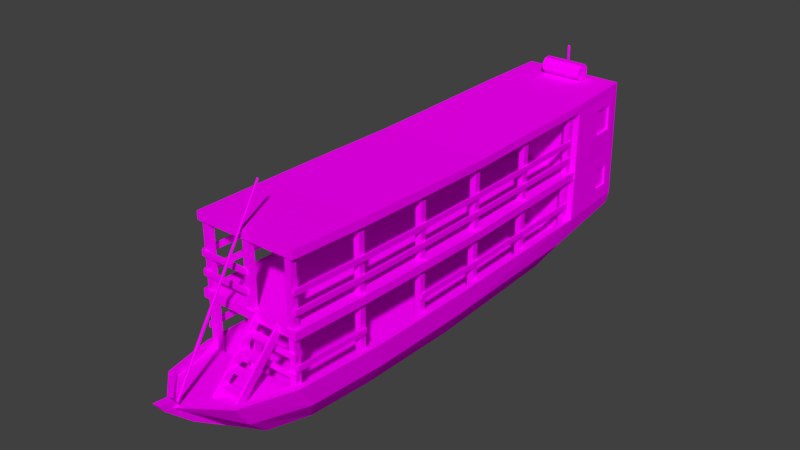 # Source: BarcoMigrantes.blend  (saved by Blender 2.79.0; exported with 4.5.12 LTS)
import bpy
from mathutils import Matrix  # noqa: F401  (used for matrix-valued properties, if any)

bpy.ops.wm.read_factory_settings(use_empty=True)
scene = bpy.context.scene
scene.name = 'Scene'

# ---- collections
col_collection_1 = bpy.data.collections.new('Collection 1'); scene.collection.children.link(col_collection_1)
col_collection_2 = bpy.data.collections.new('Collection 2'); scene.collection.children.link(col_collection_2)
col_collection_2.hide_render = True
col_collection_2.hide_viewport = True

# ---- images (referenced by path relative to the original .blend; pixels are not part of the script)
import os
ASSET_DIR = os.environ.get("B2B_ASSET_DIR", "")  # directory of the original .blend (textures are referenced by path, not embedded)
HERE = os.path.dirname(os.path.abspath(__file__))  # packed textures are extracted next to this script under _unpacked/

def load_image(name, relpath, width, height, colorspace="sRGB"):
    """Load a texture the original file referenced (path relative to the .blend, or extracted next to this script)."""
    p = next((c for c in (os.path.join(HERE, relpath), os.path.join(ASSET_DIR, relpath)) if relpath and os.path.exists(c)), "")
    if p:
        img = bpy.data.images.load(p, check_existing=True)
        img.name = name
    else:  # same state as the original file: an image datablock whose file is absent (Cycles renders it pink)
        img = bpy.data.images.new(name, width, height)
        img.source = "FILE"
        img.filepath = "//" + (relpath or name)
    img.colorspace_settings.name = colorspace
    return img
img_barcomigrantes_barcomigrantes_albedotransparency_png = load_image('BarcoMigrantes_BarcoMigrantes_AlbedoTransparency.png', 'Texturas/BarcoMigrantes.png', 1024, 1024, 'sRGB')

# ---- materials (node trees are filled in below, after node groups)
mat_barcomigrantes = bpy.data.materials.new('BarcoMigrantes')
mat_barcomigrantes.alpha_threshold = 0.0
mat_barcomigrantes.roughness = 0.5

# ---- material node trees
mat_barcomigrantes.use_nodes = True; mat_barcomigrantes.node_tree.nodes.clear()
_N = mat_barcomigrantes.node_tree.nodes; _L = mat_barcomigrantes.node_tree.links
n0 = _N.new('ShaderNodeOutputMaterial'); n0.name = 'Material Output'; n0.location = (300, 300)
n1 = _N.new('ShaderNodeBsdfDiffuse'); n1.name = 'Diffuse BSDF'; n1.location = (10, 300)
n2 = _N.new('ShaderNodeMapping'); n2.name = 'Mapping'; n2.location = (-490, 384)
n3 = _N.new('ShaderNodeTexCoord'); n3.name = 'Texture Coordinate'; n3.location = (-690, 367)
n4 = _N.new('ShaderNodeTexImage'); n4.name = 'Image Texture'; n4.location = (-190, 355)
n4.width = 140
n4.image = img_barcomigrantes_barcomigrantes_albedotransparency_png
_L.new(n1.outputs[0], n0.inputs[0])
_L.new(n4.outputs[0], n1.inputs[0])
_L.new(n2.outputs[0], n4.inputs[0])
_L.new(n3.outputs[2], n2.inputs[0])
n0.is_active_output = True

# ---- world
world_world = bpy.data.worlds.new('World'); scene.world = world_world
world_world.color = (0.05088, 0.05088, 0.05088)
world_world.use_sun_shadow = False
world_world.sun_shadow_jitter_overblur = 0.0
world_world.cycles.sampling_method = 'MANUAL'

# ---- meshes
me_plane = bpy.data.meshes.new('Plane')
me_plane.from_pydata([(0.7193, -3.451, 0.617), (0.07066, -3.874, 0.6493), (0.8875, -2.419, 0.545), (0.9492, -0.6924, 0.4817), (0.9368, 3.348, 0.4817), (0.9368, 4.7, 0.4974), (0.4983, -2.691, -0.2823), (0.6814, 5.918, 0.08488), (0.07066, -3.092, -0.1599), (0.6814, -1.929, -0.3503), (0.7431, -0.6924, -0.3883), (0.7307, 4.048, -0.3394), (1.016, 5.582, 0.792), (1.005, 5.904, 0.7994), (0.07066, -3.986, 0.6574), (0.6237, -3.391, 0.6127), (1.0, -2.446, 0.5469), (1.062, -0.6924, 0.4817), (1.049, 3.348, 0.4817), (0.7785, -2.41, 0.1705), (0.8133, -0.6928, 0.1006), (0.8041, 3.347, 0.1071), (0.7942, 4.7, 0.1759), (0.9817, 4.392, 0.07522), (1.02, -0.6924, 0.04666), (0.6633, -3.142, 0.1673), (0.07066, -3.539, 0.2487), (0.9586, 6.115, 0.3078), (0.9586, -2.187, 0.09834), (0.07066, -3.955, 0.7667), (1.055, 1.328, 0.4562), (0.7369, 1.328, -0.4373), (0.943, 1.328, 0.4562), (0.8297, 1.327, 0.04668), (1.014, 1.328, 0.02528), (0.7723, -2.414, 0.1161), (0.7723, -2.3, 0.1161), (0.8862, -2.414, 0.2832), (0.8862, -2.3, 0.2832), (0.8098, -1.057, 0.09116), (0.8098, -0.943, 0.09116), (0.9237, -1.057, 0.2657), (0.9237, -0.943, 0.2657), (0.8258, 0.3496, 0.05747), (0.8258, 0.4636, 0.05747), (0.9398, 0.3496, 0.199), (0.9398, 0.4636, 0.199), (0.8285, 1.752, 0.03742), (0.8285, 1.866, 0.03742), (0.9425, 1.752, 0.2073), (0.9425, 1.866, 0.2073), (0.9418, -2.43, 1.337), (0.9562, -2.443, 1.487), (0.9865, -1.052, 1.302), (1.006, 0.3869, 1.279), (1.009, 1.826, 1.256), (1.0, 3.265, 1.279), (0.9971, 4.779, 1.302), (1.001, -1.052, 1.453), (1.021, 0.3867, 1.43), (1.033, 1.826, 1.407), (1.015, 3.265, 1.43), (1.012, 4.779, 1.453), (0.05903, -2.414, 0.1397), (0.05903, -2.3, 0.1397), (0.9136, -2.415, 0.7961), (0.937, -0.9682, 0.7521), (0.9137, -2.409, 0.8965), (0.9371, -0.9619, 0.8525), (0.9467, -2.417, 0.7961), (0.97, -0.97, 0.7521), (0.9468, -2.41, 0.8965), (0.9701, -0.9637, 0.8525), (0.07066, -4.136, 0.679), (0.07066, -3.674, 0.2487), (0.94, 0.3629, 0.7281), (0.9401, 0.3629, 0.8285), (0.973, 0.3611, 0.728), (0.9731, 0.3611, 0.8285), (0.9421, 1.814, 0.7233), (0.9422, 1.814, 0.8238), (0.9751, 1.812, 0.7233), (0.9752, 1.812, 0.8237), (0.9384, 3.199, 0.7326), (0.9385, 3.2, 0.8331), (0.9714, 3.198, 0.7325), (0.9715, 3.198, 0.833), (0.937, 4.634, 0.7419), (0.9371, 4.634, 0.8423), (0.9701, 4.632, 0.7418), (0.9702, 4.632, 0.8423), (0.7723, -2.414, 2.711), (0.7723, -2.3, 2.711), (0.8862, -2.414, 2.711), (0.8862, -2.3, 2.711), (0.8098, -1.057, 2.677), (0.8098, -0.943, 2.677), (0.9237, -1.057, 2.677), (0.9237, -0.943, 2.677), (0.8258, 0.3496, 2.654), (0.9136, -2.415, 1.723), (0.8258, 0.4636, 2.654), (0.9398, 0.3496, 2.654), (0.9398, 0.4636, 2.654), (0.8285, 1.752, 2.631), (0.8285, 1.866, 2.631), (0.9425, 1.752, 2.631), (0.9425, 1.866, 2.631), (0.8277, 4.689, 0.1847), (0.8277, 4.575, 0.1847), (0.9417, 4.689, 0.1847), (0.9417, 4.575, 0.1847), (0.825, 3.269, 0.07777), (0.825, 3.155, 0.07777), (0.939, 3.269, 0.2193), (0.939, 3.155, 0.2193), (1.012, 4.781, 2.745), (1.015, 3.265, 2.722), (1.033, 1.826, 2.699), (1.021, 0.3867, 2.722), (1.001, -1.052, 2.745), (0.9971, 4.781, 2.594), (1.0, 3.265, 2.571), (1.009, 1.826, 2.548), (1.006, 0.3869, 2.571), (0.9865, -1.052, 2.594), (0.9577, 6.156, 2.779), (0.9562, -2.443, 2.779), (0.9418, -2.43, 2.628), (0.05903, -2.414, 2.711), (0.05903, -2.3, 2.711), (0.9136, -2.415, 2.052), (0.937, -0.9682, 2.008), (0.9137, -2.409, 2.152), (0.9371, -0.9619, 2.108), (0.9467, -2.417, 2.052), (0.97, -0.97, 2.008), (0.9468, -2.41, 2.152), (0.9701, -0.9637, 2.108), (0.94, 0.3629, 1.984), (0.9401, 0.3629, 2.084), (0.973, 0.3611, 1.984), (0.9731, 0.3611, 2.084), (0.9421, 1.814, 1.979), (0.9422, 1.814, 2.08), (0.9751, 1.812, 1.979), (0.9752, 1.812, 2.08), (0.9384, 3.199, 1.988), (0.9385, 3.2, 2.089), (0.9714, 3.198, 1.988), (0.9715, 3.198, 2.089), (0.937, 4.634, 1.998), (0.9371, 4.634, 2.098), (0.9701, 4.632, 1.998), (0.9702, 4.632, 2.098), (0.937, -0.9682, 1.679), (0.9137, -2.409, 1.823), (0.9371, -0.9619, 1.779), (0.9467, -2.417, 1.723), (0.97, -0.97, 1.679), (0.9468, -2.41, 1.823), (0.9701, -0.9637, 1.779), (0.94, 0.3629, 1.655), (0.9401, 0.3629, 1.755), (0.973, 0.3611, 1.655), (0.9731, 0.3611, 1.755), (0.9421, 1.814, 1.65), (0.9422, 1.814, 1.751), (0.9751, 1.812, 1.65), (0.9752, 1.812, 1.751), (0.9384, 3.199, 1.659), (0.9385, 3.2, 1.76), (0.9714, 3.198, 1.659), (0.9715, 3.198, 1.76), (0.937, 4.634, 1.669), (0.9371, 4.634, 1.769), (0.9701, 4.632, 1.669), (0.9702, 4.632, 1.769), (0.9237, -2.447, 0.6584), (0.9237, -2.447, 0.9873), (0.9174, -2.447, 1.088), (0.9255, -2.414, 0.9873), (0.9193, -2.414, 1.088), (0.9174, -2.447, 0.7588), (0.9255, -2.414, 0.6584), (0.9193, -2.414, 0.7588), (0.07066, -4.217, 0.7964), (0.02689, -3.886, 0.6322), (0.02689, -3.867, 0.618), (0.01543, -2.103, 3.458), (0.01543, -2.088, 3.449), (0.5845, -2.443, 1.507), (0.6287, -2.443, 1.507), (0.5845, -2.443, 1.299), (0.6287, -2.443, 1.299), (0.5933, -2.663, 1.27), (0.5933, -2.663, 1.224), (0.5933, -2.525, 1.27), (0.5933, -2.525, 1.224), (0.5933, -2.853, 1.072), (0.5933, -2.853, 1.026), (0.5933, -2.715, 1.072), (0.5933, -2.715, 1.026), (0.5933, -3.044, 0.8717), (0.5933, -3.044, 0.8256), (0.5933, -2.906, 0.8717), (0.5933, -2.906, 0.8256), (0.5933, -3.237, 0.6709), (0.5933, -3.237, 0.6248), (0.5933, -3.099, 0.6709), (0.5933, -3.099, 0.6248), (0.6237, -3.383, 0.537), (0.8875, -2.41, 0.4694), (0.1174, -3.794, 0.5685), (0.5845, -3.39, 0.5199), (0.6287, -3.39, 0.5199), (0.5845, -3.207, 0.505), (0.6287, -3.207, 0.505), (1.012, 4.779, 1.302), (0.9562, -2.443, 1.337), (1.001, -1.052, 1.302), (1.021, 0.3867, 1.279), (1.024, 1.826, 1.256), (1.015, 3.265, 1.279), (0.9865, -1.052, 1.385), (1.006, 0.3869, 1.362), (1.009, 1.826, 1.339), (1.0, 3.265, 1.362), (0.9971, 4.779, 1.385), (0.9418, -2.43, 1.42), (0.9562, -2.443, 2.629), (1.001, -1.052, 2.594), (1.021, 0.3867, 2.571), (1.024, 1.826, 2.548), (1.015, 3.265, 2.571), (0.9865, -1.052, 2.677), (1.006, 0.3869, 2.654), (1.009, 1.826, 2.631), (1.0, 3.265, 2.654), (0.9971, 4.781, 2.677), (0.9418, -2.43, 2.711), (0.825, 3.269, 2.654), (0.9895, 5.894, 1.938), (1.005, 5.458, 1.927), (0.9964, 5.471, 2.406), (1.032, 4.736, 1.448), (0.9789, 5.897, 2.416), (1.012, 4.781, 2.594), (0.9577, 6.156, 2.629), (1.008, 5.589, 1.192), (0.9965, 5.906, 1.199), (0.9541, 5.469, 2.405), (0.9367, 5.896, 2.415), (0.9625, 5.456, 1.926), (0.9472, 5.892, 1.937), (1.049, 4.7, 0.4974), (1.0, 6.148, 0.5306), (0.939, 3.155, 2.654), (0.9808, 6.151, 1.482), (0.9811, 5.581, 0.7913), (0.9704, 5.903, 0.7987), (0.9732, 5.588, 1.191), (0.9614, 5.905, 1.198), (0.3947, 5.978, 2.879), (0.3947, 5.895, 2.791), (0.3947, 5.774, 2.787), (0.3947, 5.685, 2.87), (0.3947, 5.681, 2.991), (0.3947, 5.764, 3.079), (0.3947, 5.885, 3.083), (0.3947, 5.974, 3.001), (-0.7193, -3.422, 0.617), (0.0, -3.898, 0.6405), (-0.07066, -3.874, 0.6493), (-0.8875, -2.419, 0.545), (-0.9492, -0.6924, 0.4817), (-0.9368, 3.348, 0.4817), (-0.9368, 4.7, 0.4974), (-0.4983, -2.691, -0.2823), (-0.6814, 5.918, 0.08488), (-0.07066, -3.092, -0.1599), (-0.6814, -1.929, -0.3503), (-0.7431, -0.6924, -0.3883), (-0.7307, 4.048, -0.3394), (-1.016, 5.582, 0.792), (-1.005, 5.904, 0.7994), (-0.07066, -3.986, 0.6574), (-0.6237, -3.363, 0.6127), (-1.0, -2.446, 0.5469), (-1.062, -0.6924, 0.4817), (-1.049, 3.348, 0.4817), (-0.7785, -2.41, 0.1705), (-0.8133, -0.6928, 0.1006), (-0.8041, 3.347, 0.1071), (-0.7942, 4.7, 0.1759), (-1.008, 4.335, 0.07522), (-1.02, -0.6924, 0.04666), (-0.6633, -3.142, 0.1673), (-0.07066, -3.539, 0.2487), (-0.9586, 6.115, 0.3078), (-0.9586, -2.187, 0.09834), (-0.07066, -3.955, 0.7667), (-1.055, 1.328, 0.4562), (-0.7369, 1.328, -0.4373), (-0.943, 1.328, 0.4562), (-0.8297, 1.327, 0.04668), (-1.014, 1.328, 0.02528), (-0.7723, -2.414, 0.1382), (-0.7723, -2.3, 0.1382), (-0.8862, -2.414, 0.2832), (-0.8862, -2.3, 0.2832), (-0.8098, -1.057, 0.07345), (-0.8098, -0.943, 0.07345), (-0.9237, -1.057, 0.2657), (-0.9237, -0.943, 0.2657), (-0.8258, 0.3496, 0.05747), (-0.8258, 0.4636, 0.05747), (-0.9398, 0.3496, 0.199), (-0.9398, 0.4636, 0.199), (-0.8285, 1.752, 0.02774), (-0.8285, 1.866, 0.02774), (-0.9425, 1.752, 0.2073), (-0.9425, 1.866, 0.2073), (-0.8205, 3.155, 0.07777), (-0.8205, 3.269, 0.07777), (-0.9344, 3.155, 0.2193), (-0.9344, 3.269, 0.2193), (-0.8178, 4.575, 0.1847), (-0.8178, 4.689, 0.1847), (-0.9317, 4.575, 0.1847), (-0.9317, 4.689, 0.1847), (-0.9418, -2.43, 1.337), (-0.9562, -2.443, 1.487), (-0.9865, -1.052, 1.302), (-1.006, 0.3869, 1.279), (-1.009, 1.826, 1.256), (-1.0, 3.265, 1.279), (-0.9971, 4.779, 1.302), (-1.001, -1.052, 1.453), (-1.021, 0.3867, 1.43), (-1.021, 1.826, 1.407), (-1.015, 3.265, 1.43), (-1.012, 4.779, 1.453), (-0.05903, -2.414, 0.1397), (-0.05903, -2.3, 0.1397), (-0.9136, -2.415, 0.7961), (-0.937, -0.9682, 0.7521), (-0.9137, -2.409, 0.8965), (-0.9371, -0.9619, 0.8525), (-0.9467, -2.417, 0.7961), (-0.97, -0.97, 0.7521), (-0.9468, -2.41, 0.8965), (-0.9701, -0.9637, 0.8525), (-0.07066, -4.136, 0.679), (-0.07066, -3.674, 0.2487), (-0.94, 0.3629, 0.7281), (-0.9401, 0.3629, 0.8285), (-0.973, 0.3611, 0.728), (-0.9731, 0.3611, 0.8285), (-0.9421, 1.814, 0.7233), (-0.9422, 1.814, 0.8238), (-0.9751, 1.812, 0.7233), (-0.9752, 1.812, 0.8237), (-0.9384, 3.199, 0.7326), (-0.9385, 3.2, 0.8331), (-0.9714, 3.198, 0.7325), (-0.9715, 3.198, 0.833), (-0.937, 4.634, 0.7419), (-0.9371, 4.634, 0.8423), (-0.9701, 4.632, 0.7418), (-0.9702, 4.632, 0.8423), (-0.7723, -2.414, 2.711), (-0.7723, -2.3, 2.711), (-0.8862, -2.414, 2.711), (-0.8862, -2.3, 2.711), (-0.8098, -1.057, 2.677), (-0.8098, -0.943, 2.677), (-0.9237, -1.057, 2.677), (-0.9237, -0.943, 2.677), (-0.8258, 0.3496, 2.654), (-0.9136, -2.415, 1.723), (-0.8258, 0.4636, 2.654), (-0.9398, 0.3496, 2.654), (-0.9398, 0.4636, 2.654), (-0.8285, 1.752, 2.631), (-0.8285, 1.866, 2.631), (-0.9425, 1.752, 2.631), (-0.9425, 1.866, 2.631), (-0.8205, 3.155, 2.654), (-0.8205, 3.269, 2.654), (-0.9344, 3.155, 2.654), (-0.9344, 3.269, 2.654), (-0.8178, 4.575, 2.677), (-0.8178, 4.689, 2.677), (-0.9317, 4.575, 2.677), (-0.9317, 4.689, 2.677), (-1.012, 4.781, 2.745), (-1.015, 3.265, 2.722), (-1.022, 1.826, 2.699), (-1.021, 0.3867, 2.722), (-1.001, -1.052, 2.745), (-0.9971, 4.781, 2.594), (-1.0, 3.265, 2.571), (-1.009, 1.826, 2.548), (-1.006, 0.3869, 2.571), (-0.9865, -1.052, 2.594), (-0.9577, 6.156, 2.779), (-0.9562, -2.443, 2.779), (-0.9418, -2.43, 2.628), (-0.05903, -2.414, 2.711), (-0.05903, -2.3, 2.711), (-0.9136, -2.415, 2.052), (-0.937, -0.9682, 2.008), (-0.9137, -2.409, 2.152), (-0.9371, -0.9619, 2.108), (-0.9467, -2.417, 2.052), (-0.97, -0.97, 2.008), (-0.9468, -2.41, 2.152), (-0.9701, -0.9637, 2.108), (-0.94, 0.3629, 1.984), (-0.9401, 0.3629, 2.084), (-0.973, 0.3611, 1.984), (-0.9731, 0.3611, 2.084), (-0.9421, 1.814, 1.979), (-0.9422, 1.814, 2.08), (-0.9751, 1.812, 1.979), (-0.9752, 1.812, 2.08), (-0.9384, 3.199, 1.988), (-0.9385, 3.2, 2.089), (-0.9714, 3.198, 1.988), (-0.9715, 3.198, 2.089), (-0.937, 4.634, 1.998), (-0.9371, 4.634, 2.098), (-0.9701, 4.632, 1.998), (-0.9702, 4.632, 2.098), (-0.937, -0.9682, 1.679), (-0.9137, -2.409, 1.823), (-0.9371, -0.9619, 1.779), (-0.9467, -2.417, 1.723), (-0.97, -0.97, 1.679), (-0.9468, -2.41, 1.823), (-0.9701, -0.9637, 1.779), (-0.94, 0.3629, 1.655), (-0.9401, 0.3629, 1.755), (-0.973, 0.3611, 1.655), (-0.9731, 0.3611, 1.755), (-0.9421, 1.814, 1.65), (-0.9422, 1.814, 1.751), (-0.9751, 1.812, 1.65), (-0.9752, 1.812, 1.751), (-0.9384, 3.199, 1.659), (-0.9385, 3.2, 1.76), (-0.9714, 3.198, 1.659), (-0.9715, 3.198, 1.76), (-0.937, 4.634, 1.669), (-0.9371, 4.634, 1.769), (-0.9701, 4.632, 1.669), (-0.9702, 4.632, 1.769), (-0.9237, -2.447, 1.726), (-0.9237, -2.447, 2.055), (0.0, -2.445, 2.056), (-0.9174, -2.447, 2.156), (0.0, -2.445, 2.157), (-0.9255, -2.414, 2.055), (0.0, -2.412, 2.056), (-0.9193, -2.414, 2.156), (0.0, -2.412, 2.157), (0.0, -2.445, 1.727), (-0.9174, -2.447, 1.827), (0.0, -2.445, 1.828), (-0.9255, -2.414, 1.726), (0.0, -2.412, 1.727), (-0.9193, -2.414, 1.827), (0.0, -2.412, 1.828), (0.0, -2.445, 0.9882), (0.0, -2.445, 1.089), (0.0, -2.412, 0.9882), (0.0, -2.412, 1.089), (0.0, -2.445, 0.6592), (0.0, -2.445, 0.7596), (0.0, -2.412, 0.6592), (0.0, -2.412, 0.7596), (-0.07066, -4.217, 0.7964), (0.0, -3.855, 0.6091), (-0.02689, -3.886, 0.6322), (-0.02689, -3.867, 0.618), (0.0, -2.112, 3.464), (0.0, -2.079, 3.443), (-0.01543, -2.103, 3.458), (-0.01543, -2.088, 3.449), (0.1992, -2.443, 1.507), (0.155, -2.443, 1.507), (0.1992, -2.443, 1.299), (0.155, -2.443, 1.299), (0.1904, -2.663, 1.27), (0.1904, -2.663, 1.224), (0.1904, -2.525, 1.27), (0.1904, -2.525, 1.224), (0.1904, -2.853, 1.072), (0.1904, -2.853, 1.026), (0.1904, -2.715, 1.072), (0.1904, -2.715, 1.026), (0.1904, -3.044, 0.8717), (0.1904, -3.044, 0.8256), (0.1904, -2.906, 0.8717), (0.1904, -2.906, 0.8256), (0.1904, -3.237, 0.6709), (0.1904, -3.237, 0.6248), (0.1904, -3.099, 0.6709), (0.1904, -3.099, 0.6248), (-0.6237, -3.354, 0.537), (-0.8875, -2.41, 0.4694), (-0.1174, -3.794, 0.5685), (0.1992, -3.39, 0.5199), (0.155, -3.39, 0.5199), (0.1992, -3.207, 0.505), (0.155, -3.207, 0.505), (-1.012, 4.779, 1.302), (-0.9562, -2.443, 1.337), (-1.001, -1.052, 1.302), (-1.021, 0.3867, 1.279), (-1.024, 1.826, 1.256), (-1.015, 3.265, 1.279), (-0.9865, -1.052, 1.385), (-1.006, 0.3869, 1.362), (-1.009, 1.826, 1.339), (-1.0, 3.265, 1.362), (-0.9971, 4.779, 1.385), (-0.9418, -2.43, 1.42), (-0.9562, -2.443, 2.629), (-1.001, -1.052, 2.594), (-1.021, 0.3867, 2.571), (-1.024, 1.826, 2.548), (-1.015, 3.265, 2.571), (-0.9865, -1.052, 2.677), (-1.006, 0.3869, 2.654), (-1.009, 1.826, 2.631), (-1.0, 3.265, 2.654), (-0.9971, 4.781, 2.677), (-0.9418, -2.43, 2.711), (0.825, 3.155, 2.654), (-0.9895, 5.894, 1.938), (-1.005, 5.458, 1.927), (-0.9964, 5.471, 2.406), (-1.032, 4.736, 1.448), (-0.9789, 5.897, 2.416), (-1.012, 4.781, 2.594), (-0.9577, 6.156, 2.629), (-1.008, 5.589, 1.192), (-0.9965, 5.906, 1.199), (-0.9541, 5.469, 2.405), (-0.9367, 5.896, 2.415), (-0.9625, 5.456, 1.926), (-0.9472, 5.892, 1.937), (-1.049, 4.7, 0.4974), (-1.0, 6.148, 0.5306), (0.939, 3.269, 2.654), (-0.9808, 6.151, 1.482), (-0.9811, 5.581, 0.7913), (-0.9704, 5.903, 0.7987), (-0.9732, 5.588, 1.191), (-0.9614, 5.905, 1.198), (-0.3947, 5.978, 2.879), (-0.3947, 5.895, 2.791), (-0.3947, 5.774, 2.787), (-0.3947, 5.685, 2.87), (-0.3947, 5.681, 2.991), (-0.3947, 5.764, 3.079), (-0.3947, 5.885, 3.083), (-0.3947, 5.974, 3.001), (-0.108, 6.124, 2.796), (-0.1222, 6.111, 2.796), (-0.1228, 6.092, 2.796), (-0.1096, 6.078, 2.796), (-0.09017, 6.077, 2.796), (-0.07601, 6.09, 2.796), (-0.07538, 6.11, 2.796), (-0.08864, 6.124, 2.796), (-0.108, 6.124, 3.28), (-0.1222, 6.111, 3.28), (-0.1228, 6.092, 3.28), (-0.1096, 6.078, 3.28), (-0.09017, 6.077, 3.28), (-0.07601, 6.09, 3.28), (-0.07538, 6.11, 3.28), (-0.08864, 6.124, 3.28), (-0.107, 6.122, 3.271), (-0.1196, 6.11, 3.271), (-0.1202, 6.093, 3.271), (-0.1084, 6.08, 3.271), (-0.09117, 6.08, 3.271), (-0.0786, 6.091, 3.271), (-0.07803, 6.109, 3.271), (-0.08981, 6.121, 3.271), (0.9417, 4.575, 2.677), (0.9417, 4.689, 2.677), (0.8277, 4.575, 2.677), (0.8277, 4.689, 2.677)], [], [(299, 27, 7, 279), (1, 15, 211, 213), (32, 4, 21, 33), (3, 20, 19, 212), (273, 301, 29, 1), (34, 31, 11, 23), (26, 8, 6, 25), (23, 255, 18, 30, 34), (23, 11, 7, 27), (20, 292, 291, 19), (25, 6, 9, 28), (26, 14, 73, 74), (28, 9, 10, 24), (4, 5, 22, 21), (52, 332, 518, 219), (555, 256, 27, 299), (15, 1, 14, 0), (113, 115, 257, 540), (33, 305, 292, 20), (2, 15, 0, 16), (3, 2, 16, 17), (32, 3, 17, 30), (5, 4, 18, 255), (16, 28, 24, 17), (0, 25, 28, 16), (21, 293, 305, 33), (255, 23, 27, 256), (14, 26, 25, 0), (17, 24, 34, 30), (4, 32, 30, 18), (22, 294, 293, 21), (24, 10, 31, 34), (3, 32, 33, 20), (36, 92, 94, 38), (38, 94, 93, 37), (37, 93, 91, 35), (40, 96, 98, 42), (42, 98, 97, 41), (41, 97, 95, 39), (43, 99, 101, 44), (44, 101, 103, 46), (46, 103, 102, 45), (45, 102, 99, 43), (47, 104, 105, 48), (48, 105, 107, 50), (50, 107, 106, 49), (49, 106, 104, 47), (114, 112, 241, 556), (115, 114, 556, 257), (544, 245, 121, 239, 538, 401), (56, 55, 226, 227), (332, 52, 58, 338), (219, 220, 58, 52), (220, 221, 59, 58), (221, 222, 60, 59), (222, 223, 61, 60), (223, 218, 62, 61), (338, 58, 59, 339), (339, 59, 60, 340), (340, 60, 61, 341), (341, 61, 62, 342), (526, 527, 228, 227), (55, 54, 225, 226), (54, 53, 224, 225), (53, 51, 229, 224), (64, 130, 129, 63), (64, 344, 410, 130), (39, 95, 96, 40), (66, 65, 67, 68), (70, 72, 71, 69), (68, 67, 71, 72), (67, 65, 69, 71), (65, 66, 70, 69), (66, 68, 72, 70), (8, 26, 74), (73, 14, 29, 186), (14, 1, 29), (75, 77, 78, 76), (81, 79, 83, 85), (77, 75, 79, 81), (78, 77, 81, 82), (75, 76, 80, 79), (76, 78, 82, 80), (84, 86, 90, 88), (82, 81, 85, 86), (80, 82, 86, 84), (79, 80, 84, 83), (83, 84, 88, 87), (85, 83, 87, 89), (86, 85, 89, 90), (110, 108, 597, 595), (398, 118, 117, 397), (155, 100, 156, 157), (123, 124, 236, 237), (510, 512, 213, 211), (124, 125, 235, 236), (125, 128, 240, 235), (233, 234, 117, 118), (231, 232, 119, 120), (547, 406, 126, 248), (127, 407, 529, 230), (247, 248, 126, 116), (396, 116, 126, 406), (397, 117, 116, 396), (122, 123, 237, 238), (536, 537, 238, 237), (234, 247, 116, 117), (232, 233, 118, 119), (230, 231, 120, 127), (132, 131, 133, 134), (136, 138, 137, 135), (134, 133, 137, 138), (133, 131, 135, 137), (131, 132, 136, 135), (159, 155, 162, 164), (161, 159, 164, 165), (145, 143, 147, 149), (141, 139, 143, 145), (142, 141, 145, 146), (139, 140, 144, 143), (140, 142, 146, 144), (148, 150, 154, 152), (146, 145, 149, 150), (144, 146, 150, 148), (143, 144, 148, 147), (147, 148, 152, 151), (149, 147, 151, 153), (150, 149, 153, 154), (159, 161, 160, 158), (157, 156, 160, 161), (100, 155, 159, 158), (168, 166, 170, 172), (164, 162, 166, 168), (165, 164, 168, 169), (162, 163, 167, 166), (163, 165, 169, 167), (171, 173, 177, 175), (169, 168, 172, 173), (167, 169, 173, 171), (166, 167, 171, 170), (170, 171, 175, 174), (172, 170, 174, 176), (173, 172, 176, 177), (156, 100, 158, 160), (157, 163, 162, 155), (157, 161, 165, 163), (138, 136, 141, 142), (134, 138, 142, 140), (134, 140, 139, 132), (136, 132, 139, 141), (462, 460, 464, 466), (478, 178, 183, 479), (474, 179, 180, 475), (476, 477, 182, 181), (475, 180, 182, 477), (180, 179, 181, 182), (179, 474, 476, 181), (480, 481, 185, 184), (178, 478, 480, 184), (183, 178, 184, 185), (479, 183, 185, 481), (469, 467, 471, 473), (191, 214, 215, 192), (187, 189, 486, 272), (483, 487, 190, 188), (486, 189, 190, 487), (192, 215, 217, 194), (194, 217, 216, 193), (495, 196, 195, 494), (196, 495, 497, 198), (497, 496, 197, 198), (499, 200, 199, 498), (200, 499, 501, 202), (501, 500, 201, 202), (205, 504, 502, 203), (503, 204, 203, 502), (204, 503, 505, 206), (505, 504, 205, 206), (209, 508, 506, 207), (507, 208, 207, 506), (208, 507, 509, 210), (509, 508, 209, 210), (197, 496, 494, 195), (212, 511, 510, 211), (555, 557, 258, 256), (15, 2, 212, 211), (193, 216, 214, 191), (525, 526, 227, 226), (112, 113, 540, 241), (524, 525, 226, 225), (51, 53, 220, 219), (53, 54, 221, 220), (54, 55, 222, 221), (55, 56, 223, 222), (56, 57, 218, 223), (219, 518, 331, 51), (523, 524, 225, 224), (528, 523, 224, 229), (331, 528, 229, 51), (57, 56, 227, 228), (245, 247, 121), (343, 63, 129, 409), (535, 536, 237, 236), (128, 125, 231, 230), (125, 124, 232, 231), (124, 123, 233, 232), (123, 122, 234, 233), (122, 121, 247, 234), (230, 529, 408, 128), (534, 535, 236, 235), (539, 534, 235, 240), (408, 539, 240, 128), (121, 122, 238, 239), (399, 119, 118, 398), (35, 91, 92, 36), (400, 120, 119, 399), (557, 547, 248, 258), (400, 407, 127, 120), (537, 538, 239, 238), (242, 246, 252, 254), (5, 255, 245), (250, 249, 261, 262), (11, 283, 279, 7), (244, 246, 248, 247), (243, 244, 247, 245), (246, 242, 258, 248), (242, 243, 245, 258), (251, 253, 254, 252), (246, 244, 251, 252), (243, 242, 254, 253), (244, 243, 253, 251), (13, 12, 255, 256), (12, 249, 245, 255), (250, 13, 256, 258), (249, 250, 258, 245), (261, 259, 260, 262), (249, 12, 259, 261), (13, 250, 262, 260), (12, 13, 260, 259), (265, 564, 563, 264), (266, 565, 564, 265), (267, 566, 565, 266), (268, 567, 566, 267), (269, 568, 567, 268), (270, 569, 568, 269), (267, 270, 269, 268), (263, 562, 569, 270), (263, 270, 267, 266), (264, 263, 266, 265), (193, 191, 192, 194), (188, 190, 189, 187), (152, 154, 153, 151), (175, 177, 176, 174), (88, 90, 89, 87), (273, 512, 510, 287), (304, 305, 293, 276), (511, 291, 292, 275), (278, 6, 8, 280), (6, 278, 281, 9), (9, 281, 282, 10), (31, 303, 283, 11), (306, 295, 283, 303), (298, 297, 278, 280), (290, 554, 295, 306, 302), (295, 299, 279, 283), (297, 300, 281, 278), (298, 354, 353, 286), (300, 296, 282, 281), (276, 293, 294, 277), (287, 271, 286, 273), (274, 288, 271, 287), (275, 289, 288, 274), (304, 302, 289, 275), (277, 554, 290, 276), (288, 289, 296, 300), (271, 288, 300, 297), (554, 555, 299, 295), (286, 271, 297, 298), (289, 302, 306, 296), (276, 290, 302, 304), (296, 306, 303, 282), (10, 282, 303, 31), (275, 292, 305, 304), (308, 310, 374, 372), (310, 309, 373, 374), (309, 307, 371, 373), (312, 314, 378, 376), (314, 313, 377, 378), (313, 311, 375, 377), (315, 316, 381, 379), (316, 318, 383, 381), (318, 317, 382, 383), (317, 315, 379, 382), (319, 320, 385, 384), (320, 322, 387, 385), (322, 321, 386, 387), (321, 319, 384, 386), (323, 324, 389, 388), (324, 326, 391, 389), (326, 325, 390, 391), (325, 323, 388, 390), (327, 328, 393, 392), (328, 330, 395, 393), (330, 329, 394, 395), (329, 327, 392, 394), (277, 5, 245, 544), (336, 526, 525, 335), (518, 332, 338, 519), (519, 338, 339, 520), (520, 339, 340, 521), (521, 340, 341, 522), (522, 341, 342, 517), (335, 525, 524, 334), (334, 524, 523, 333), (333, 523, 528, 331), (344, 343, 409, 410), (311, 312, 376, 375), (346, 348, 347, 345), (350, 349, 351, 352), (348, 352, 351, 347), (347, 351, 349, 345), (345, 349, 350, 346), (346, 350, 352, 348), (74, 354, 280, 8), (73, 353, 354, 74), (73, 186, 482, 353), (280, 354, 298), (353, 482, 301, 286), (286, 301, 273), (301, 482, 186, 29), (355, 356, 358, 357), (361, 365, 363, 359), (357, 361, 359, 355), (358, 362, 361, 357), (355, 359, 360, 356), (356, 360, 362, 358), (364, 368, 370, 366), (362, 366, 365, 361), (360, 364, 366, 362), (359, 363, 364, 360), (363, 367, 368, 364), (365, 369, 367, 363), (366, 370, 369, 365), (435, 437, 436, 380), (403, 536, 535, 404), (404, 535, 534, 405), (405, 534, 539, 408), (532, 398, 397, 533), (530, 400, 399, 531), (546, 396, 406, 547), (402, 537, 536, 403), (533, 397, 396, 546), (531, 399, 398, 532), (529, 407, 400, 530), (412, 414, 413, 411), (416, 415, 417, 418), (414, 418, 417, 413), (413, 417, 415, 411), (411, 415, 416, 412), (439, 444, 442, 435), (441, 445, 444, 439), (425, 429, 427, 423), (421, 425, 423, 419), (422, 426, 425, 421), (419, 423, 424, 420), (420, 424, 426, 422), (428, 432, 434, 430), (426, 430, 429, 425), (424, 428, 430, 426), (423, 427, 428, 424), (427, 431, 432, 428), (429, 433, 431, 427), (430, 434, 433, 429), (439, 438, 440, 441), (437, 441, 440, 436), (380, 438, 439, 435), (448, 452, 450, 446), (444, 448, 446, 442), (445, 449, 448, 444), (442, 446, 447, 443), (443, 447, 449, 445), (451, 455, 457, 453), (449, 453, 452, 448), (447, 451, 453, 449), (446, 450, 451, 447), (450, 454, 455, 451), (452, 456, 454, 450), (453, 457, 456, 452), (436, 440, 438, 380), (437, 435, 442, 443), (437, 443, 445, 441), (418, 422, 421, 416), (414, 420, 422, 418), (414, 412, 419, 420), (416, 421, 419, 412), (467, 469, 468, 458), (460, 462, 461, 459), (464, 463, 465, 466), (462, 466, 465, 461), (461, 465, 463, 459), (459, 463, 464, 460), (471, 470, 472, 473), (458, 470, 471, 467), (468, 472, 470, 458), (475, 477, 476, 474), (479, 481, 480, 478), (469, 473, 472, 468), (490, 491, 514, 513), (484, 272, 486, 488), (483, 485, 489, 487), (486, 487, 489, 488), (491, 493, 516, 514), (493, 492, 515, 516), (287, 510, 511, 274), (492, 490, 513, 515), (294, 22, 5, 277), (331, 518, 519, 333), (333, 519, 520, 334), (334, 520, 521, 335), (335, 521, 522, 336), (336, 522, 517, 337), (337, 527, 526, 336), (544, 401, 546), (408, 529, 530, 405), (405, 530, 531, 404), (404, 531, 532, 403), (403, 532, 533, 402), (402, 533, 546, 401), (401, 538, 537, 402), (307, 308, 372, 371), (541, 553, 551, 545), (277, 544, 554), (549, 561, 560, 548), (543, 546, 547, 545), (542, 544, 546, 543), (545, 547, 557, 541), (541, 557, 544, 542), (550, 551, 553, 552), (545, 551, 550, 543), (542, 552, 553, 541), (543, 550, 552, 542), (285, 555, 554, 284), (284, 554, 544, 548), (549, 557, 555, 285), (548, 544, 557, 549), (560, 561, 559, 558), (548, 560, 558, 284), (285, 559, 561, 549), (284, 558, 559, 285), (566, 567, 568, 569), (562, 565, 566, 569), (563, 564, 565, 562), (492, 493, 491, 490), (485, 484, 488, 489), (432, 431, 433, 434), (455, 454, 456, 457), (368, 367, 369, 370), (201, 500, 498, 199), (264, 563, 562, 263), (572, 580, 579, 571), (573, 581, 580, 572), (574, 582, 581, 573), (575, 583, 582, 574), (576, 584, 583, 575), (577, 585, 584, 576), (578, 579, 587, 586), (570, 578, 585, 577), (583, 584, 592, 591), (584, 585, 593, 592), (582, 583, 591, 590), (580, 581, 589, 588), (581, 582, 590, 589), (571, 579, 578, 570), (579, 580, 588, 587), (585, 578, 586, 593), (213, 512, 273, 1), (111, 110, 595, 594), (108, 109, 596, 597), (109, 111, 594, 596), (274, 511, 275), (511, 212, 19, 291), (2, 3, 212), (589, 591, 593), (587, 588, 589), (589, 590, 591), (591, 592, 593), (593, 586, 587), (587, 589, 593)])
_uv = me_plane.uv_layers.new(name='UVMap')
_uv.uv.foreach_set('vector', [0.6714, 0.7507, 0.5118, 0.7507, 0.5349, 0.7259, 0.6484, 0.7259, 0.9257, 0.9674, 0.9257, 0.9848, 0.9234, 0.9849, 0.9233, 0.969, 0.717, 0.8351, 0.7182, 0.8986, 0.7067, 0.8987, 0.7044, 0.8351, 0.7174, 0.7715, 0.7057, 0.7715, 0.7074, 0.7174, 0.7166, 0.7174, 0.6133, 0.3883, 0.6516, 0.3918, 0.6482, 0.4297, 0.6099, 0.4263, 0.4767, 0.08113, 0.4767, 0.03604, 0.2116, 0.04559, 0.178, 0.086, 0.9511, 0.1029, 0.9076, 0.06308, 0.8684, 0.05115, 0.9124, 0.09498, 0.178, 0.086, 0.148, 0.1272, 0.2798, 0.1256, 0.4767, 0.1231, 0.4767, 0.08113, 0.178, 0.086, 0.2116, 0.04559, 0.02922, 0.08694, 0.01005, 0.1087, 0.229, 0.4976, 0.229, 0.6729, 0.04389, 0.6692, 0.04389, 0.5014, 0.9124, 0.09498, 0.8684, 0.05115, 0.7942, 0.04453, 0.8193, 0.08826, 0.8126, 0.4513, 0.6799, 0.4332, 0.676, 0.4121, 0.7891, 0.4297, 0.8193, 0.08826, 0.7942, 0.04453, 0.6736, 0.04081, 0.6736, 0.08322, 0.7182, 0.8986, 0.7189, 0.9412, 0.709, 0.9412, 0.7067, 0.8987, 0.9699, 0.9919, 0.9699, 0.9317, 0.9745, 0.9317, 0.9745, 0.9919, 0.6749, 0.7694, 0.5084, 0.7694, 0.5118, 0.7507, 0.6714, 0.7507, 0.7536, 0.9693, 0.7542, 0.9461, 0.7569, 0.9439, 0.7569, 0.9704, 0.8885, 0.9639, 0.885, 0.9594, 0.885, 0.8828, 0.8885, 0.8828, 0.4467, 0.4958, 0.4467, 0.6747, 0.229, 0.6729, 0.229, 0.4976, 0.811, 0.9737, 0.8113, 0.9419, 0.8146, 0.9409, 0.8146, 0.9738, 0.757, 0.8868, 0.7585, 0.9412, 0.7551, 0.942, 0.7536, 0.8868, 0.7576, 0.8232, 0.757, 0.8868, 0.7536, 0.8868, 0.7542, 0.8232, 0.7585, 0.7171, 0.7583, 0.7597, 0.7548, 0.7596, 0.7551, 0.7171, 0.8445, 0.132, 0.8193, 0.08826, 0.6736, 0.08322, 0.6736, 0.1256, 0.9425, 0.1388, 0.9124, 0.09498, 0.8193, 0.08826, 0.8445, 0.132, 0.6644, 0.4986, 0.6644, 0.6719, 0.4467, 0.6747, 0.4467, 0.4958, 0.148, 0.1272, 0.178, 0.086, 0.01005, 0.1087, 0.006869, 0.1304, 0.9947, 0.1427, 0.9511, 0.1029, 0.9124, 0.09498, 0.9425, 0.1388, 0.6736, 0.1256, 0.6736, 0.08322, 0.4767, 0.08113, 0.4767, 0.1231, 0.7583, 0.7597, 0.7576, 0.8232, 0.7542, 0.8232, 0.7548, 0.7596, 0.8102, 0.4997, 0.8102, 0.6709, 0.6644, 0.6719, 0.6644, 0.4986, 0.6736, 0.08322, 0.6736, 0.04081, 0.4767, 0.03604, 0.4767, 0.08113, 0.7174, 0.7715, 0.717, 0.8351, 0.7044, 0.8351, 0.7057, 0.7715, 0.8731, 0.8535, 0.8731, 0.9351, 0.8696, 0.9351, 0.8696, 0.8587, 0.9628, 0.8009, 0.9628, 0.8774, 0.9593, 0.8774, 0.9593, 0.8009, 0.9169, 0.7935, 0.9169, 0.7171, 0.9204, 0.7171, 0.9204, 0.7988, 0.931, 0.8009, 0.931, 0.8824, 0.9275, 0.8824, 0.9275, 0.8064, 0.9681, 0.8793, 0.9681, 0.9551, 0.9646, 0.9551, 0.9646, 0.8793, 0.9328, 0.793, 0.9328, 0.7171, 0.9363, 0.7171, 0.9363, 0.7985, 0.8678, 0.8535, 0.8678, 0.9352, 0.8643, 0.9352, 0.8643, 0.8535, 0.9098, 0.8009, 0.9098, 0.8827, 0.9063, 0.8827, 0.9063, 0.8054, 0.9575, 0.7171, 0.9575, 0.7944, 0.954, 0.7944, 0.954, 0.7171, 0.9116, 0.7944, 0.9116, 0.7171, 0.9151, 0.7171, 0.9151, 0.7988, 0.9275, 0.7987, 0.9275, 0.7171, 0.931, 0.7171, 0.931, 0.7987, 0.9257, 0.7171, 0.9257, 0.7987, 0.9222, 0.7987, 0.9222, 0.7224, 0.9681, 0.7171, 0.9681, 0.7934, 0.9646, 0.7934, 0.9646, 0.7171, 0.9222, 0.8772, 0.9222, 0.8009, 0.9257, 0.8009, 0.9257, 0.8826, 0.9381, 0.8054, 0.9416, 0.8009, 0.9416, 0.882, 0.9381, 0.882, 0.954, 0.8801, 0.9575, 0.8801, 0.9575, 0.9567, 0.954, 0.9567, 0.2959, 0.8422, 0.4791, 0.8422, 0.476, 0.944, 0.476, 0.9513, 0.299, 0.9513, 0.299, 0.944, 0.7995, 0.8964, 0.7986, 0.8511, 0.8011, 0.8511, 0.802, 0.8964, 0.0404, 0.6883, 0.0404, 0.4822, 0.1903, 0.4773, 0.1903, 0.6932, 0.7472, 0.9444, 0.7463, 0.9007, 0.7509, 0.9007, 0.7518, 0.9445, 0.7463, 0.9007, 0.7458, 0.8554, 0.7504, 0.8554, 0.7509, 0.9007, 0.7458, 0.8554, 0.7453, 0.8101, 0.7499, 0.8101, 0.7504, 0.8554, 0.7453, 0.8101, 0.7463, 0.7648, 0.7508, 0.7648, 0.7499, 0.8101, 0.7463, 0.7648, 0.7472, 0.7171, 0.7518, 0.7171, 0.7508, 0.7648, 0.1903, 0.6932, 0.1903, 0.4773, 0.3454, 0.4753, 0.3454, 0.6953, 0.3454, 0.6953, 0.3454, 0.4753, 0.5004, 0.474, 0.5004, 0.6953, 0.5004, 0.6953, 0.5004, 0.474, 0.6555, 0.4759, 0.6555, 0.6947, 0.6555, 0.6947, 0.6555, 0.4759, 0.8188, 0.4762, 0.8188, 0.6943, 0.6555, 0.6931, 0.8187, 0.6927, 0.8187, 0.4778, 0.6555, 0.4775, 0.7986, 0.8511, 0.7991, 0.8058, 0.8016, 0.8058, 0.8011, 0.8511, 0.7991, 0.8058, 0.7996, 0.7605, 0.8021, 0.7605, 0.8016, 0.8058, 0.7996, 0.7605, 0.8004, 0.7171, 0.8029, 0.7171, 0.8021, 0.7605, 0.9098, 0.8846, 0.9098, 0.9655, 0.9063, 0.9655, 0.9063, 0.8846, 0.8886, 0.7981, 0.885, 0.7981, 0.885, 0.7171, 0.8886, 0.7171, 0.9363, 0.8009, 0.9363, 0.8823, 0.9328, 0.8823, 0.9328, 0.8009, 0.7843, 0.941, 0.7843, 0.9866, 0.7812, 0.9865, 0.7812, 0.9409, 0.7749, 0.941, 0.778, 0.9409, 0.778, 0.9865, 0.7749, 0.9866, 0.8019, 0.9916, 0.8019, 0.946, 0.8029, 0.9459, 0.8029, 0.9915, 0.9169, 0.9851, 0.9169, 0.982, 0.9179, 0.982, 0.9179, 0.9851, 0.8001, 0.946, 0.8001, 0.9915, 0.7991, 0.9915, 0.7991, 0.9459, 0.901, 0.9853, 0.901, 0.9822, 0.902, 0.9822, 0.902, 0.9853, 0.9743, 0.4334, 0.8126, 0.4513, 0.7891, 0.4297, 0.676, 0.4121, 0.6799, 0.4332, 0.6482, 0.4297, 0.6743, 0.4107, 0.6799, 0.4332, 0.6701, 0.4632, 0.6482, 0.4297, 0.9391, 0.9847, 0.9381, 0.9847, 0.9381, 0.9815, 0.9391, 0.9815, 0.8768, 0.8991, 0.8778, 0.8992, 0.8779, 0.9428, 0.8768, 0.9428, 0.8769, 0.8535, 0.8779, 0.8535, 0.8778, 0.8992, 0.8768, 0.8991, 0.8728, 0.8516, 0.8698, 0.8516, 0.8695, 0.8059, 0.8725, 0.8059, 0.8801, 0.7171, 0.8832, 0.7171, 0.8829, 0.7628, 0.8798, 0.7628, 0.974, 0.9297, 0.973, 0.9297, 0.9729, 0.8841, 0.9739, 0.884, 0.9739, 0.8404, 0.9729, 0.8405, 0.973, 0.7953, 0.974, 0.7953, 0.8725, 0.8059, 0.8695, 0.8059, 0.8696, 0.7623, 0.8727, 0.7623, 0.9739, 0.884, 0.9729, 0.8841, 0.9729, 0.8405, 0.9739, 0.8404, 0.8798, 0.7628, 0.8829, 0.7628, 0.883, 0.8064, 0.88, 0.8064, 0.88, 0.8064, 0.883, 0.8064, 0.8832, 0.8516, 0.8801, 0.8516, 0.8768, 0.9428, 0.8779, 0.9428, 0.8779, 0.988, 0.8769, 0.9879, 0.8727, 0.7623, 0.8696, 0.7623, 0.8698, 0.7171, 0.8728, 0.7171, 0.9469, 0.7956, 0.9434, 0.7956, 0.9434, 0.7171, 0.9469, 0.7171, 0.5004, 0.6954, 0.5004, 0.4739, 0.6555, 0.4759, 0.6555, 0.6947, 0.8178, 0.7627, 0.8188, 0.7171, 0.8218, 0.7173, 0.8208, 0.7628, 0.4282, 0.3271, 0.5684, 0.3293, 0.5684, 0.3374, 0.4282, 0.3351, 0.06915, 0.7865, 0.1348, 0.7294, 0.1652, 0.7294, 0.2308, 0.7828, 0.5684, 0.3293, 0.7087, 0.3315, 0.7087, 0.3396, 0.5684, 0.3374, 0.7087, 0.3315, 0.843, 0.3349, 0.843, 0.343, 0.7087, 0.3396, 0.4282, 0.3271, 0.2879, 0.3293, 0.2879, 0.344, 0.4282, 0.3417, 0.7087, 0.3315, 0.5684, 0.3293, 0.5684, 0.344, 0.7087, 0.3462, 0.6714, 0.9441, 0.6714, 0.9566, 0.5119, 0.9566, 0.5119, 0.9441, 0.8696, 0.9972, 0.8696, 0.937, 0.8742, 0.937, 0.8742, 0.9972, 0.1401, 0.3315, 0.006066, 0.3349, 0.006066, 0.3496, 0.1401, 0.3462, 0.8189, 0.6943, 0.8189, 0.4762, 0.9671, 0.4821, 0.9671, 0.6885, 0.6555, 0.6947, 0.6555, 0.4759, 0.8189, 0.4762, 0.8189, 0.6943, 0.2879, 0.3293, 0.4282, 0.3271, 0.4282, 0.3351, 0.2879, 0.3374, 0.5005, 0.6941, 0.6555, 0.6931, 0.6555, 0.4775, 0.5005, 0.4765, 0.2879, 0.3293, 0.1401, 0.3315, 0.1401, 0.3462, 0.2879, 0.344, 0.5684, 0.3293, 0.4282, 0.3271, 0.4282, 0.3417, 0.5684, 0.344, 0.8442, 0.3349, 0.7087, 0.3315, 0.7087, 0.3462, 0.8442, 0.3496, 0.8241, 0.7627, 0.825, 0.7171, 0.8281, 0.7173, 0.8271, 0.7628, 0.7865, 0.8935, 0.7896, 0.8933, 0.7906, 0.9388, 0.7875, 0.939, 0.8551, 0.8932, 0.8557, 0.9388, 0.8547, 0.9388, 0.8541, 0.8933, 0.9109, 0.9852, 0.9109, 0.982, 0.9119, 0.982, 0.9119, 0.9852, 0.8387, 0.7172, 0.8381, 0.7627, 0.8371, 0.7626, 0.8377, 0.7171, 0.8405, 0.7626, 0.8415, 0.7627, 0.8415, 0.8046, 0.8405, 0.8046, 0.7833, 0.8933, 0.7802, 0.8935, 0.7798, 0.8515, 0.7828, 0.8516, 0.8372, 0.8502, 0.8382, 0.8503, 0.8385, 0.8939, 0.8375, 0.8938, 0.8371, 0.8046, 0.8381, 0.8046, 0.8382, 0.8503, 0.8372, 0.8502, 0.7892, 0.8516, 0.7861, 0.8515, 0.7863, 0.8059, 0.7894, 0.8059, 0.8236, 0.8046, 0.8267, 0.8045, 0.8269, 0.8502, 0.8238, 0.8502, 0.8551, 0.8515, 0.8541, 0.8515, 0.8542, 0.8059, 0.8552, 0.8058, 0.8555, 0.7622, 0.8545, 0.7623, 0.8547, 0.7172, 0.8557, 0.7171, 0.7894, 0.8059, 0.7863, 0.8059, 0.7869, 0.7623, 0.79, 0.7623, 0.8552, 0.8058, 0.8542, 0.8059, 0.8545, 0.7623, 0.8555, 0.7622, 0.8238, 0.8502, 0.8269, 0.8502, 0.8275, 0.8938, 0.8244, 0.8939, 0.8244, 0.8939, 0.8275, 0.8938, 0.8281, 0.939, 0.825, 0.939, 0.8375, 0.8938, 0.8385, 0.8939, 0.8387, 0.9391, 0.8377, 0.939, 0.79, 0.7623, 0.7869, 0.7623, 0.7875, 0.7171, 0.7906, 0.7171, 0.7802, 0.8935, 0.7833, 0.8933, 0.7843, 0.9388, 0.7812, 0.939, 0.8517, 0.8932, 0.8523, 0.9388, 0.8513, 0.9388, 0.8507, 0.8933, 0.8421, 0.7172, 0.8415, 0.7627, 0.8405, 0.7626, 0.8411, 0.7171, 0.8406, 0.8502, 0.8416, 0.8503, 0.8419, 0.8939, 0.8409, 0.8938, 0.8405, 0.8046, 0.8415, 0.8046, 0.8416, 0.8503, 0.8406, 0.8502, 0.7828, 0.8516, 0.7798, 0.8515, 0.78, 0.8059, 0.783, 0.8059, 0.8173, 0.8046, 0.8204, 0.8045, 0.8206, 0.8502, 0.8175, 0.8502, 0.8517, 0.8515, 0.8507, 0.8515, 0.8508, 0.8059, 0.8518, 0.8058, 0.8521, 0.7622, 0.8511, 0.7623, 0.8513, 0.7172, 0.8523, 0.7171, 0.783, 0.8059, 0.78, 0.8059, 0.7806, 0.7623, 0.7837, 0.7623, 0.8518, 0.8058, 0.8508, 0.8059, 0.8511, 0.7623, 0.8521, 0.7622, 0.8175, 0.8502, 0.8206, 0.8502, 0.8212, 0.8938, 0.8181, 0.8939, 0.8181, 0.8939, 0.8212, 0.8938, 0.8218, 0.939, 0.8188, 0.939, 0.8409, 0.8938, 0.8419, 0.8939, 0.8421, 0.9391, 0.8411, 0.939, 0.7837, 0.7623, 0.7806, 0.7623, 0.7812, 0.7171, 0.7843, 0.7171, 0.9275, 0.9849, 0.9275, 0.9818, 0.9285, 0.9818, 0.9285, 0.9849, 0.8208, 0.7628, 0.8204, 0.8045, 0.8173, 0.8046, 0.8178, 0.7627, 0.8517, 0.8932, 0.8507, 0.8933, 0.8507, 0.8515, 0.8517, 0.8515, 0.7896, 0.8933, 0.7865, 0.8935, 0.7861, 0.8515, 0.7892, 0.8516, 0.8551, 0.8932, 0.8541, 0.8933, 0.8541, 0.8515, 0.8551, 0.8515, 0.8271, 0.7628, 0.8267, 0.8045, 0.8236, 0.8046, 0.8241, 0.7627, 0.8371, 0.7626, 0.8381, 0.7627, 0.8381, 0.8046, 0.8371, 0.8046, 0.9049, 0.9822, 0.9049, 0.9853, 0.9039, 0.9853, 0.9039, 0.9822, 0.7336, 0.9431, 0.7336, 0.9722, 0.7305, 0.972, 0.7305, 0.9431, 0.7287, 0.9431, 0.7287, 0.9722, 0.7256, 0.972, 0.7256, 0.9431, 0.8267, 0.97, 0.8236, 0.97, 0.8236, 0.9411, 0.8267, 0.9409, 0.8982, 0.9941, 0.8982, 0.9652, 0.8992, 0.9651, 0.8992, 0.9941, 0.7463, 0.9799, 0.7463, 0.9831, 0.7453, 0.9831, 0.7453, 0.9799, 0.7402, 0.9754, 0.7402, 0.9463, 0.7412, 0.9463, 0.7412, 0.9755, 0.8401, 0.9701, 0.8371, 0.9701, 0.8371, 0.9411, 0.8401, 0.9409, 0.9622, 0.9866, 0.9622, 0.9576, 0.9632, 0.9576, 0.9632, 0.9867, 0.8843, 0.9835, 0.8843, 0.9803, 0.8853, 0.9803, 0.8853, 0.9835, 0.965, 0.9865, 0.965, 0.9576, 0.966, 0.9576, 0.966, 0.9865, 0.7412, 0.9824, 0.7412, 0.9856, 0.7402, 0.9856, 0.7402, 0.9824, 0.7384, 0.9463, 0.7384, 0.9778, 0.7371, 0.9778, 0.7371, 0.9463, 0.9847, 0.8869, 0.9847, 0.9765, 0.9842, 0.9767, 0.9838, 0.8871, 0.9795, 0.7953, 0.9795, 0.8848, 0.9791, 0.885, 0.9787, 0.7955, 0.8643, 0.9373, 0.8648, 0.9371, 0.8652, 0.9373, 0.8652, 0.9379, 0.8551, 0.9407, 0.8551, 0.9838, 0.8508, 0.9801, 0.8507, 0.9454, 0.7966, 0.9525, 0.7966, 0.9776, 0.7953, 0.9776, 0.7953, 0.9525, 0.7091, 0.9741, 0.7091, 0.9868, 0.7077, 0.9868, 0.7077, 0.9741, 0.8946, 0.9651, 0.8946, 0.9778, 0.8904, 0.9778, 0.8904, 0.9651, 0.7256, 0.9741, 0.727, 0.9741, 0.727, 0.9868, 0.7256, 0.9868, 0.7338, 0.9868, 0.7338, 0.9741, 0.7352, 0.9741, 0.7352, 0.9868, 0.9423, 0.9669, 0.9423, 0.9796, 0.9381, 0.9796, 0.9381, 0.9669, 0.7187, 0.9848, 0.7173, 0.9848, 0.7173, 0.9721, 0.7187, 0.9721, 0.901, 0.9803, 0.901, 0.9676, 0.9052, 0.9676, 0.9052, 0.9803, 0.7059, 0.9741, 0.7059, 0.9868, 0.7044, 0.9868, 0.7044, 0.9741, 0.9529, 0.9616, 0.9529, 0.9743, 0.9487, 0.9743, 0.9487, 0.9616, 0.7536, 0.9723, 0.755, 0.9723, 0.755, 0.9849, 0.7536, 0.9849, 0.9275, 0.9799, 0.9275, 0.9672, 0.9317, 0.9672, 0.9317, 0.9799, 0.7123, 0.9741, 0.7123, 0.9868, 0.7109, 0.9868, 0.7109, 0.9741, 0.8885, 0.9658, 0.8885, 0.9784, 0.8843, 0.9784, 0.8843, 0.9658, 0.7305, 0.9741, 0.7319, 0.9741, 0.7319, 0.9868, 0.7305, 0.9868, 0.9211, 0.9674, 0.9211, 0.9801, 0.9169, 0.9801, 0.9169, 0.9674, 0.265, 0.9091, 0.03495, 0.9091, 0.06915, 0.7865, 0.2308, 0.7828, 0.6749, 0.7694, 0.6733, 0.8486, 0.51, 0.8486, 0.5084, 0.7694, 0.761, 0.9439, 0.761, 0.9746, 0.7587, 0.975, 0.7587, 0.9443, 0.7671, 0.9792, 0.7672, 0.9445, 0.7715, 0.9409, 0.7715, 0.984, 0.5005, 0.6941, 0.6555, 0.6931, 0.6555, 0.4775, 0.5005, 0.4765, 0.931, 0.9653, 0.9275, 0.9653, 0.9275, 0.8842, 0.931, 0.8842, 0.3454, 0.6937, 0.5005, 0.6941, 0.5005, 0.4765, 0.3454, 0.4769, 0.8317, 0.7175, 0.8306, 0.7609, 0.8302, 0.7609, 0.8312, 0.7171, 0.8306, 0.7609, 0.8304, 0.8062, 0.8299, 0.8062, 0.8302, 0.7609, 0.8304, 0.8062, 0.8306, 0.8515, 0.8302, 0.8515, 0.8299, 0.8062, 0.8306, 0.8515, 0.8312, 0.8968, 0.8308, 0.8968, 0.8302, 0.8515, 0.8312, 0.8968, 0.8317, 0.9444, 0.8312, 0.9444, 0.8308, 0.8968, 0.9796, 0.7773, 0.9796, 0.7171, 0.98, 0.7176, 0.98, 0.7769, 0.1903, 0.6916, 0.3454, 0.6937, 0.3454, 0.4769, 0.1903, 0.4789, 0.04177, 0.6868, 0.1903, 0.6916, 0.1903, 0.4789, 0.04177, 0.4838, 0.8797, 0.9371, 0.8822, 0.9371, 0.8822, 0.9964, 0.8797, 0.9964, 0.8004, 0.9441, 0.7995, 0.8964, 0.802, 0.8964, 0.8029, 0.944, 0.4791, 0.8422, 0.4777, 0.944, 0.476, 0.944, 0.8886, 0.8809, 0.885, 0.8809, 0.885, 0.7999, 0.8886, 0.7999, 0.3454, 0.6937, 0.5005, 0.6941, 0.5005, 0.4765, 0.3454, 0.4769, 0.843, 0.3349, 0.7087, 0.3315, 0.7087, 0.3315, 0.8442, 0.3349, 0.7087, 0.3315, 0.5684, 0.3293, 0.5684, 0.3293, 0.7087, 0.3315, 0.5684, 0.3293, 0.4282, 0.3271, 0.4282, 0.3271, 0.5684, 0.3293, 0.4282, 0.3271, 0.2879, 0.3293, 0.2879, 0.3293, 0.4282, 0.3271, 0.2879, 0.3293, 0.1401, 0.3315, 0.1401, 0.3315, 0.2879, 0.3293, 0.9763, 0.9919, 0.9763, 0.9317, 0.9767, 0.9321, 0.9767, 0.9914, 0.1903, 0.6916, 0.3454, 0.6937, 0.3454, 0.4769, 0.1903, 0.4789, 0.04177, 0.6868, 0.1903, 0.6916, 0.1903, 0.4789, 0.04177, 0.4838, 0.9752, 0.7171, 0.9778, 0.7171, 0.9778, 0.7764, 0.9752, 0.7764, 0.1401, 0.3315, 0.2879, 0.3293, 0.2879, 0.3374, 0.1401, 0.3396, 0.3454, 0.6953, 0.3454, 0.4753, 0.5004, 0.4739, 0.5004, 0.6954, 0.9204, 0.8009, 0.9204, 0.8826, 0.9169, 0.8826, 0.9169, 0.8009, 0.1903, 0.6932, 0.1903, 0.4773, 0.3454, 0.4753, 0.3454, 0.6953, 0.6733, 0.8486, 0.6714, 0.9441, 0.5119, 0.9441, 0.51, 0.8486, 0.1903, 0.6932, 0.0404, 0.6883, 0.0404, 0.4822, 0.1903, 0.4773, 0.6555, 0.6931, 0.8189, 0.6927, 0.8189, 0.4778, 0.6555, 0.4775, 0.8249, 0.9719, 0.8249, 0.987, 0.8236, 0.987, 0.8236, 0.9719, 0.4706, 0.7578, 0.4806, 0.7578, 0.4791, 0.8422, 0.834, 0.9874, 0.834, 0.9774, 0.8351, 0.9774, 0.8351, 0.9874, 0.4383, 0.4511, 0.4383, 0.3668, 0.549, 0.3697, 0.549, 0.4483, 0.07282, 0.3132, 0.03127, 0.3142, 0.006066, 0.3349, 0.1401, 0.3315, 0.0741, 0.2665, 0.07282, 0.3132, 0.1401, 0.3315, 0.1444, 0.2198, 0.03127, 0.3142, 0.03158, 0.2676, 0.006505, 0.2231, 0.006066, 0.3349, 0.03158, 0.2676, 0.0741, 0.2665, 0.1444, 0.2198, 0.006505, 0.2231, 0.782, 0.3143, 0.782, 0.144, 0.6285, 0.144, 0.6285, 0.3143, 0.7155, 0.9721, 0.7155, 0.9855, 0.7142, 0.9855, 0.7142, 0.9721, 0.8452, 0.972, 0.8452, 0.9857, 0.8439, 0.9857, 0.8439, 0.972, 0.8371, 0.987, 0.8371, 0.972, 0.8384, 0.972, 0.8384, 0.987, 0.03057, 0.1566, 0.062, 0.1559, 0.148, 0.1272, 0.006869, 0.1304, 0.062, 0.1559, 0.06131, 0.1948, 0.1444, 0.2198, 0.148, 0.1272, 0.03039, 0.1956, 0.03057, 0.1566, 0.006869, 0.1304, 0.006505, 0.2231, 0.06131, 0.1948, 0.03039, 0.1956, 0.006505, 0.2231, 0.1444, 0.2198, 0.782, 0.3143, 0.782, 0.144, 0.6285, 0.144, 0.6285, 0.3143, 0.811, 0.9883, 0.811, 0.9757, 0.8121, 0.9757, 0.8121, 0.9883, 0.7208, 0.9868, 0.7208, 0.9742, 0.7218, 0.9742, 0.7218, 0.9868, 0.9498, 0.9762, 0.9498, 0.9863, 0.9487, 0.9863, 0.9487, 0.9762, 0.4255, 0.2502, 0.3095, 0.2502, 0.3095, 0.2324, 0.4255, 0.2324, 0.4255, 0.268, 0.3095, 0.268, 0.3095, 0.2502, 0.4255, 0.2502, 0.4255, 0.2858, 0.3095, 0.2858, 0.3095, 0.268, 0.4255, 0.268, 0.4255, 0.1612, 0.3095, 0.1612, 0.3095, 0.1434, 0.4255, 0.1434, 0.4255, 0.179, 0.3095, 0.179, 0.3095, 0.1612, 0.4255, 0.1612, 0.4255, 0.1968, 0.3095, 0.1968, 0.3095, 0.179, 0.4255, 0.179, 0.4255, 0.2858, 0.4684, 0.2858, 0.4559, 0.2984, 0.4381, 0.2984, 0.4255, 0.2146, 0.3095, 0.2146, 0.3095, 0.1968, 0.4255, 0.1968, 0.4684, 0.268, 0.4684, 0.2858, 0.4255, 0.2858, 0.4255, 0.268, 0.4559, 0.2554, 0.4684, 0.268, 0.4255, 0.268, 0.4381, 0.2554, 0.7953, 0.9525, 0.7953, 0.9459, 0.7966, 0.9459, 0.7966, 0.9525, 0.9794, 0.8869, 0.9794, 0.9921, 0.9789, 0.9921, 0.9787, 0.8869, 0.7485, 0.9797, 0.7495, 0.9797, 0.7495, 0.9828, 0.7485, 0.9828, 0.7402, 0.9774, 0.7412, 0.9774, 0.7412, 0.9805, 0.7402, 0.9805, 0.7953, 0.9795, 0.7963, 0.9795, 0.7963, 0.9827, 0.7953, 0.9827, 0.9363, 0.9848, 0.9339, 0.9832, 0.934, 0.9672, 0.9363, 0.9673, 0.7333, 0.8233, 0.7208, 0.8232, 0.723, 0.7597, 0.7345, 0.7597, 0.7329, 0.941, 0.7237, 0.9409, 0.722, 0.8868, 0.7337, 0.8869, 0.04918, 0.3802, 0.04918, 0.4377, 0.02495, 0.413, 0.02495, 0.4049, 0.04918, 0.4377, 0.04918, 0.3802, 0.0933, 0.3697, 0.0933, 0.4483, 0.0933, 0.4483, 0.0933, 0.3697, 0.1647, 0.3661, 0.1647, 0.4518, 0.2813, 0.4515, 0.2813, 0.3665, 0.4383, 0.3668, 0.4383, 0.4511, 0.4767, 0.08113, 0.1835, 0.086, 0.2116, 0.04559, 0.4767, 0.03604, 0.9511, 0.1029, 0.9124, 0.09498, 0.8684, 0.05115, 0.9076, 0.06308, 0.2798, 0.1256, 0.148, 0.1272, 0.1835, 0.086, 0.4767, 0.08113, 0.4767, 0.1231, 0.1835, 0.086, 0.01005, 0.1087, 0.02922, 0.08694, 0.2116, 0.04559, 0.9124, 0.09498, 0.8193, 0.08826, 0.7942, 0.04453, 0.8684, 0.05115, 0.8124, 0.3742, 0.7884, 0.3953, 0.6762, 0.4085, 0.6806, 0.3885, 0.8193, 0.08826, 0.6736, 0.08322, 0.6736, 0.04081, 0.7942, 0.04453, 0.7345, 0.7597, 0.723, 0.7597, 0.7253, 0.7171, 0.7352, 0.7172, 0.7142, 0.9442, 0.7175, 0.9431, 0.7175, 0.9702, 0.7149, 0.9679, 0.8164, 0.9411, 0.8199, 0.9409, 0.8199, 0.9729, 0.8166, 0.972, 0.7638, 0.7723, 0.7604, 0.7723, 0.7619, 0.7171, 0.7653, 0.7179, 0.7644, 0.8359, 0.761, 0.8359, 0.7604, 0.7723, 0.7638, 0.7723, 0.7653, 0.942, 0.7619, 0.942, 0.7616, 0.8995, 0.765, 0.8994, 0.8445, 0.132, 0.6736, 0.1256, 0.6736, 0.08322, 0.8193, 0.08826, 0.9397, 0.1388, 0.8445, 0.132, 0.8193, 0.08826, 0.9124, 0.09498, 0.148, 0.1272, 0.006869, 0.1304, 0.01005, 0.1087, 0.1835, 0.086, 0.9947, 0.1427, 0.9397, 0.1388, 0.9124, 0.09498, 0.9511, 0.1029, 0.6736, 0.1256, 0.4767, 0.1231, 0.4767, 0.08113, 0.6736, 0.08322, 0.765, 0.8994, 0.7616, 0.8995, 0.761, 0.8359, 0.7644, 0.8359, 0.6736, 0.08322, 0.4767, 0.08113, 0.4767, 0.03604, 0.6736, 0.04081, 0.1647, 0.4518, 0.1647, 0.3661, 0.2813, 0.3665, 0.2813, 0.4515, 0.7337, 0.8869, 0.722, 0.8868, 0.7208, 0.8232, 0.7333, 0.8233, 0.9204, 0.9655, 0.9169, 0.9609, 0.9169, 0.8845, 0.9204, 0.8845, 0.9593, 0.8793, 0.9628, 0.8793, 0.9628, 0.9557, 0.9593, 0.9557, 0.9116, 0.8891, 0.9151, 0.8846, 0.9151, 0.9656, 0.9116, 0.9656, 0.8939, 0.7991, 0.8904, 0.793, 0.8904, 0.7171, 0.8939, 0.7171, 0.9699, 0.7171, 0.9734, 0.7171, 0.9734, 0.793, 0.9699, 0.793, 0.8904, 0.807, 0.8939, 0.8009, 0.8939, 0.8829, 0.8904, 0.8829, 0.8797, 0.8535, 0.8832, 0.8535, 0.8832, 0.9352, 0.8797, 0.9352, 0.9098, 0.7988, 0.9063, 0.7944, 0.9063, 0.7171, 0.9098, 0.7171, 0.954, 0.8009, 0.9575, 0.8009, 0.9575, 0.8782, 0.954, 0.8782, 0.9116, 0.8054, 0.9151, 0.8009, 0.9151, 0.8827, 0.9116, 0.8827, 0.901, 0.8009, 0.9045, 0.8009, 0.9045, 0.8829, 0.901, 0.8829, 0.8992, 0.799, 0.8957, 0.7934, 0.8957, 0.7171, 0.8992, 0.7171, 0.9646, 0.7956, 0.9681, 0.7956, 0.9681, 0.8719, 0.9646, 0.8719, 0.8957, 0.8066, 0.8992, 0.8009, 0.8992, 0.8829, 0.8957, 0.8829, 0.9328, 0.8842, 0.9363, 0.8842, 0.9363, 0.9653, 0.9328, 0.9653, 0.9416, 0.7982, 0.9381, 0.7937, 0.9381, 0.7171, 0.9416, 0.7171, 0.9593, 0.7171, 0.9628, 0.7171, 0.9628, 0.7937, 0.9593, 0.7937, 0.9381, 0.8884, 0.9416, 0.8839, 0.9416, 0.965, 0.9381, 0.965, 0.9487, 0.7171, 0.9522, 0.7171, 0.9522, 0.7955, 0.9487, 0.7955, 0.8939, 0.9633, 0.8904, 0.9633, 0.8904, 0.8848, 0.8939, 0.8848, 0.9487, 0.8009, 0.9522, 0.8009, 0.9522, 0.8794, 0.9487, 0.8794, 0.9469, 0.9597, 0.9434, 0.9597, 0.9434, 0.8813, 0.9469, 0.8813, 0.3044, 0.7578, 0.4706, 0.7578, 0.4791, 0.8422, 0.2959, 0.8422, 0.7933, 0.7648, 0.7958, 0.7648, 0.795, 0.8101, 0.7924, 0.8101, 0.7389, 0.7171, 0.7435, 0.7171, 0.7426, 0.7609, 0.738, 0.7609, 0.738, 0.7609, 0.7426, 0.7609, 0.7421, 0.8062, 0.7375, 0.8062, 0.7375, 0.8062, 0.7421, 0.8062, 0.7416, 0.8515, 0.7371, 0.8515, 0.7371, 0.8515, 0.7416, 0.8515, 0.7426, 0.8968, 0.738, 0.8968, 0.738, 0.8968, 0.7426, 0.8968, 0.7435, 0.9444, 0.7389, 0.9445, 0.7924, 0.8101, 0.795, 0.8101, 0.7955, 0.8554, 0.7929, 0.8554, 0.7929, 0.8554, 0.7955, 0.8554, 0.7959, 0.9007, 0.7934, 0.9007, 0.7934, 0.9007, 0.7959, 0.9007, 0.7968, 0.9441, 0.7942, 0.944, 0.901, 0.8848, 0.9045, 0.8848, 0.9045, 0.9657, 0.901, 0.9657, 0.901, 0.7171, 0.9045, 0.7171, 0.9045, 0.799, 0.901, 0.799, 0.7861, 0.941, 0.7892, 0.9409, 0.7892, 0.9865, 0.7861, 0.9866, 0.8078, 0.941, 0.8078, 0.9866, 0.8047, 0.9865, 0.8047, 0.9409, 0.7638, 0.9895, 0.7628, 0.9895, 0.7628, 0.9439, 0.7638, 0.9439, 0.9304, 0.9818, 0.9314, 0.9818, 0.9314, 0.9849, 0.9304, 0.9849, 0.7934, 0.9915, 0.7924, 0.9915, 0.7924, 0.946, 0.7934, 0.9459, 0.9147, 0.9852, 0.9137, 0.9852, 0.9137, 0.982, 0.9147, 0.982, 0.7891, 0.4297, 0.7884, 0.3953, 0.9743, 0.3938, 0.9743, 0.4334, 0.676, 0.4121, 0.6762, 0.4085, 0.7884, 0.3953, 0.7891, 0.4297, 0.676, 0.4121, 0.6743, 0.4107, 0.6741, 0.4102, 0.6762, 0.4085, 0.9743, 0.3938, 0.7884, 0.3953, 0.8124, 0.3742, 0.6762, 0.4085, 0.6741, 0.4102, 0.6516, 0.3918, 0.6806, 0.3885, 0.6806, 0.3885, 0.6516, 0.3918, 0.6716, 0.3611, 0.6516, 0.3918, 0.6741, 0.4102, 0.6743, 0.4107, 0.6482, 0.4297, 0.8885, 0.9803, 0.8885, 0.9835, 0.8875, 0.9835, 0.8875, 0.9803, 0.9699, 0.8841, 0.97, 0.8405, 0.971, 0.8404, 0.9709, 0.8841, 0.97, 0.9298, 0.9699, 0.8841, 0.9709, 0.8841, 0.971, 0.9297, 0.8676, 0.7171, 0.8674, 0.7628, 0.8643, 0.7628, 0.8646, 0.7171, 0.8749, 0.8516, 0.8746, 0.8059, 0.8777, 0.8059, 0.878, 0.8516, 0.9769, 0.7953, 0.9768, 0.841, 0.9758, 0.8409, 0.9759, 0.7953, 0.9769, 0.8846, 0.9769, 0.9297, 0.9759, 0.9297, 0.9759, 0.8845, 0.8674, 0.7628, 0.8675, 0.8064, 0.8644, 0.8064, 0.8643, 0.7628, 0.9768, 0.841, 0.9769, 0.8846, 0.9759, 0.8845, 0.9758, 0.8409, 0.8746, 0.8059, 0.8748, 0.7623, 0.8779, 0.7623, 0.8777, 0.8059, 0.8748, 0.7623, 0.8749, 0.7171, 0.878, 0.7171, 0.8779, 0.7623, 0.97, 0.8405, 0.97, 0.7953, 0.971, 0.7953, 0.971, 0.8404, 0.8675, 0.8064, 0.8676, 0.8516, 0.8646, 0.8516, 0.8644, 0.8064, 0.8052, 0.8935, 0.8082, 0.8933, 0.8092, 0.9388, 0.8062, 0.939, 0.4282, 0.3271, 0.4282, 0.3351, 0.5684, 0.3374, 0.5684, 0.3293, 0.5684, 0.3293, 0.5684, 0.3374, 0.7087, 0.3396, 0.7087, 0.3315, 0.7087, 0.3315, 0.7087, 0.3396, 0.843, 0.343, 0.843, 0.3349, 0.4282, 0.3271, 0.4282, 0.3417, 0.2879, 0.344, 0.2879, 0.3293, 0.7087, 0.3315, 0.7087, 0.3462, 0.5684, 0.344, 0.5684, 0.3293, 0.1401, 0.3315, 0.1401, 0.3462, 0.006066, 0.3496, 0.006066, 0.3349, 0.2879, 0.3293, 0.2879, 0.3374, 0.4282, 0.3351, 0.4282, 0.3271, 0.2879, 0.3293, 0.2879, 0.344, 0.1401, 0.3462, 0.1401, 0.3315, 0.5684, 0.3293, 0.5684, 0.344, 0.4282, 0.3417, 0.4282, 0.3271, 0.8442, 0.3349, 0.8442, 0.3496, 0.7087, 0.3462, 0.7087, 0.3315, 0.8115, 0.8935, 0.8145, 0.8933, 0.8155, 0.9388, 0.8125, 0.939, 0.7676, 0.7626, 0.7686, 0.7171, 0.7716, 0.7173, 0.7706, 0.7628, 0.8619, 0.7627, 0.8609, 0.7627, 0.8615, 0.7171, 0.8625, 0.7172, 0.9198, 0.982, 0.9208, 0.982, 0.9208, 0.9851, 0.9198, 0.9851, 0.8489, 0.939, 0.8479, 0.9391, 0.8473, 0.8935, 0.8483, 0.8935, 0.8439, 0.8935, 0.8439, 0.8516, 0.8449, 0.8516, 0.8449, 0.8935, 0.7769, 0.7628, 0.7765, 0.8045, 0.7735, 0.8046, 0.7739, 0.7626, 0.8474, 0.8059, 0.8477, 0.7623, 0.8487, 0.7623, 0.8484, 0.8059, 0.8473, 0.8516, 0.8474, 0.8059, 0.8484, 0.8059, 0.8483, 0.8516, 0.7702, 0.8045, 0.7704, 0.8502, 0.7673, 0.8502, 0.7671, 0.8046, 0.811, 0.8515, 0.8112, 0.8059, 0.8143, 0.8059, 0.8141, 0.8516, 0.8619, 0.8044, 0.862, 0.8501, 0.861, 0.85, 0.8609, 0.8044, 0.8623, 0.8937, 0.8625, 0.9388, 0.8615, 0.9388, 0.8613, 0.8936, 0.7704, 0.8502, 0.771, 0.8938, 0.7679, 0.8938, 0.7673, 0.8502, 0.862, 0.8501, 0.8623, 0.8937, 0.8613, 0.8936, 0.861, 0.85, 0.8112, 0.8059, 0.8118, 0.7623, 0.8149, 0.7623, 0.8143, 0.8059, 0.8118, 0.7623, 0.8125, 0.7171, 0.8155, 0.7171, 0.8149, 0.7623, 0.8477, 0.7623, 0.8479, 0.7172, 0.8489, 0.7171, 0.8487, 0.7623, 0.771, 0.8938, 0.7716, 0.939, 0.7686, 0.939, 0.7679, 0.8938, 0.7739, 0.7626, 0.7749, 0.7171, 0.778, 0.7173, 0.7769, 0.7628, 0.8585, 0.7627, 0.8575, 0.7627, 0.8581, 0.7171, 0.8591, 0.7172, 0.8455, 0.939, 0.8445, 0.9391, 0.8439, 0.8935, 0.8449, 0.8935, 0.844, 0.8059, 0.8443, 0.7623, 0.8453, 0.7623, 0.845, 0.8059, 0.8439, 0.8516, 0.844, 0.8059, 0.845, 0.8059, 0.8449, 0.8516, 0.7765, 0.8045, 0.7767, 0.8502, 0.7737, 0.8502, 0.7735, 0.8046, 0.8047, 0.8515, 0.8049, 0.8059, 0.808, 0.8059, 0.8078, 0.8516, 0.8585, 0.8044, 0.8586, 0.8501, 0.8576, 0.85, 0.8575, 0.8044, 0.8589, 0.8937, 0.8591, 0.9388, 0.8581, 0.9388, 0.8579, 0.8936, 0.7767, 0.8502, 0.7773, 0.8938, 0.7743, 0.8938, 0.7737, 0.8502, 0.8586, 0.8501, 0.8589, 0.8937, 0.8579, 0.8936, 0.8576, 0.85, 0.8049, 0.8059, 0.8055, 0.7623, 0.8086, 0.7623, 0.808, 0.8059, 0.8055, 0.7623, 0.8062, 0.7171, 0.8092, 0.7171, 0.8086, 0.7623, 0.8443, 0.7623, 0.8445, 0.7172, 0.8455, 0.7171, 0.8453, 0.7623, 0.7773, 0.8938, 0.778, 0.939, 0.7749, 0.939, 0.7743, 0.8938, 0.941, 0.9815, 0.942, 0.9815, 0.942, 0.9847, 0.941, 0.9847, 0.8082, 0.8933, 0.8052, 0.8935, 0.8047, 0.8515, 0.8078, 0.8516, 0.8585, 0.7627, 0.8585, 0.8044, 0.8575, 0.8044, 0.8575, 0.7627, 0.7706, 0.7628, 0.7702, 0.8045, 0.7671, 0.8046, 0.7676, 0.7626, 0.8619, 0.7627, 0.8619, 0.8044, 0.8609, 0.8044, 0.8609, 0.7627, 0.8145, 0.8933, 0.8115, 0.8935, 0.811, 0.8515, 0.8141, 0.8516, 0.8473, 0.8935, 0.8473, 0.8516, 0.8483, 0.8516, 0.8483, 0.8935, 0.7075, 0.9722, 0.7044, 0.9722, 0.7044, 0.9433, 0.7075, 0.9431, 0.7124, 0.9722, 0.7093, 0.9722, 0.7093, 0.9433, 0.7124, 0.9431, 0.7238, 0.9431, 0.7238, 0.9723, 0.7208, 0.9721, 0.7208, 0.9431, 0.9469, 0.9906, 0.9459, 0.9906, 0.9459, 0.9616, 0.9469, 0.9617, 0.8943, 0.9829, 0.8933, 0.9829, 0.8933, 0.9797, 0.8943, 0.9797, 0.9603, 0.9866, 0.9593, 0.9867, 0.9593, 0.9576, 0.9603, 0.9576, 0.8469, 0.941, 0.8469, 0.9701, 0.8439, 0.9699, 0.8439, 0.9409, 0.8351, 0.9754, 0.834, 0.9755, 0.834, 0.9463, 0.8351, 0.9463, 0.8914, 0.9829, 0.8904, 0.9829, 0.8904, 0.9797, 0.8914, 0.9797, 0.9656, 0.8774, 0.9646, 0.8774, 0.9646, 0.8742, 0.9656, 0.8742, 0.8309, 0.9867, 0.8299, 0.9867, 0.8299, 0.9835, 0.8309, 0.9835, 0.9575, 0.9876, 0.9565, 0.9876, 0.9565, 0.9586, 0.9575, 0.9587, 0.7485, 0.9463, 0.7498, 0.9463, 0.7498, 0.9778, 0.7485, 0.9778, 0.983, 0.885, 0.9822, 0.8847, 0.9825, 0.7952, 0.983, 0.7954, 0.9795, 0.7953, 0.9804, 0.7955, 0.98, 0.885, 0.9795, 0.8848, 0.8643, 0.9373, 0.8652, 0.9379, 0.8647, 0.9381, 0.8643, 0.9379, 0.8675, 0.9838, 0.8631, 0.979, 0.8632, 0.9443, 0.8675, 0.9407, 0.7453, 0.9529, 0.7467, 0.9529, 0.7467, 0.978, 0.7453, 0.978, 0.8299, 0.9463, 0.8322, 0.9468, 0.8322, 0.9766, 0.8299, 0.9761, 0.8569, 0.9454, 0.8613, 0.9407, 0.8613, 0.9838, 0.857, 0.9801, 0.317, 0.7293, 0.458, 0.7293, 0.4706, 0.7578, 0.3044, 0.7578, 0.8353, 0.944, 0.8348, 0.9444, 0.8338, 0.9007, 0.8342, 0.9007, 0.8342, 0.9007, 0.8338, 0.9007, 0.8335, 0.8554, 0.834, 0.8554, 0.834, 0.8554, 0.8335, 0.8554, 0.8337, 0.8101, 0.8342, 0.8101, 0.8342, 0.8101, 0.8337, 0.8101, 0.8344, 0.7648, 0.8348, 0.7648, 0.8348, 0.7648, 0.8344, 0.7648, 0.8348, 0.7171, 0.8353, 0.7171, 0.7942, 0.7171, 0.7968, 0.7171, 0.7958, 0.7648, 0.7933, 0.7648, 0.2959, 0.8422, 0.299, 0.944, 0.2972, 0.944, 0.843, 0.3349, 0.8442, 0.3349, 0.7087, 0.3315, 0.7087, 0.3315, 0.7087, 0.3315, 0.7087, 0.3315, 0.5684, 0.3293, 0.5684, 0.3293, 0.5684, 0.3293, 0.5684, 0.3293, 0.4282, 0.3271, 0.4282, 0.3271, 0.4282, 0.3271, 0.4282, 0.3271, 0.2879, 0.3293, 0.2879, 0.3293, 0.2879, 0.3293, 0.2879, 0.3293, 0.1401, 0.3315, 0.1401, 0.3315, 0.1401, 0.3315, 0.1401, 0.3396, 0.2879, 0.3374, 0.2879, 0.3293, 0.9257, 0.9655, 0.9222, 0.9655, 0.9222, 0.8845, 0.9257, 0.8845, 0.9091, 0.9825, 0.9078, 0.9825, 0.9078, 0.9675, 0.9091, 0.9675, 0.3044, 0.7578, 0.2959, 0.8422, 0.2944, 0.7578, 0.7587, 0.9769, 0.7598, 0.9769, 0.7598, 0.9869, 0.7587, 0.9869, 0.07282, 0.3132, 0.1401, 0.3315, 0.006066, 0.3349, 0.03127, 0.3142, 0.0741, 0.2665, 0.1444, 0.2198, 0.1401, 0.3315, 0.07282, 0.3132, 0.03127, 0.3142, 0.006066, 0.3349, 0.006505, 0.2231, 0.03158, 0.2676, 0.03158, 0.2676, 0.006505, 0.2231, 0.1444, 0.2198, 0.0741, 0.2665, 0.782, 0.3143, 0.6285, 0.3143, 0.6285, 0.144, 0.782, 0.144, 0.8483, 0.9854, 0.847, 0.9854, 0.847, 0.972, 0.8483, 0.972, 0.8415, 0.9857, 0.8402, 0.9857, 0.8402, 0.972, 0.8415, 0.972, 0.8268, 0.9719, 0.828, 0.9719, 0.828, 0.987, 0.8268, 0.987, 0.03057, 0.1566, 0.006869, 0.1304, 0.148, 0.1272, 0.062, 0.1559, 0.062, 0.1559, 0.148, 0.1272, 0.1444, 0.2198, 0.06131, 0.1948, 0.03039, 0.1956, 0.006505, 0.2231, 0.006869, 0.1304, 0.03057, 0.1566, 0.06131, 0.1948, 0.1444, 0.2198, 0.006505, 0.2231, 0.03039, 0.1956, 0.782, 0.3143, 0.6285, 0.3143, 0.6285, 0.144, 0.782, 0.144, 0.8193, 0.9748, 0.8204, 0.9748, 0.8204, 0.9874, 0.8193, 0.9874, 0.8164, 0.9748, 0.8175, 0.9748, 0.8175, 0.9874, 0.8164, 0.9874, 0.9516, 0.9762, 0.9527, 0.9762, 0.9527, 0.9863, 0.9516, 0.9863, 0.3095, 0.2858, 0.2969, 0.2984, 0.2791, 0.2984, 0.2665, 0.2858, 0.2665, 0.268, 0.3095, 0.268, 0.3095, 0.2858, 0.2665, 0.2858, 0.2791, 0.2554, 0.2969, 0.2554, 0.3095, 0.268, 0.2665, 0.268, 0.7467, 0.9529, 0.7453, 0.9529, 0.7453, 0.9463, 0.7467, 0.9463, 0.982, 0.9921, 0.9813, 0.9921, 0.9815, 0.8869, 0.982, 0.8869, 0.7381, 0.9797, 0.7381, 0.9828, 0.7371, 0.9828, 0.7371, 0.9797, 0.9593, 0.7988, 0.9593, 0.7956, 0.9603, 0.7956, 0.9603, 0.7988, 0.8299, 0.9816, 0.8299, 0.9784, 0.8309, 0.9784, 0.8309, 0.9816, 0.9151, 0.9675, 0.9151, 0.9801, 0.9109, 0.9801, 0.9109, 0.9675, 0.4255, 0.2324, 0.3095, 0.2324, 0.3095, 0.2146, 0.4255, 0.2146, 0.4255, 0.2502, 0.3095, 0.2502, 0.3095, 0.2324, 0.4255, 0.2324, 0.4255, 0.268, 0.3095, 0.268, 0.3095, 0.2502, 0.4255, 0.2502, 0.4255, 0.2858, 0.3095, 0.2858, 0.3095, 0.268, 0.4255, 0.268, 0.4255, 0.1612, 0.3095, 0.1612, 0.3095, 0.1434, 0.4255, 0.1434, 0.4255, 0.179, 0.3095, 0.179, 0.3095, 0.1612, 0.4255, 0.1612, 0.4255, 0.1968, 0.3095, 0.1968, 0.3095, 0.179, 0.4255, 0.179, 0.3095, 0.2146, 0.3095, 0.2324, 0.3095, 0.2324, 0.3095, 0.2146, 0.4255, 0.2146, 0.3095, 0.2146, 0.3095, 0.1968, 0.4255, 0.1968, 0.3095, 0.1612, 0.3095, 0.179, 0.3095, 0.179, 0.3095, 0.1612, 0.3095, 0.179, 0.3095, 0.1968, 0.3095, 0.1968, 0.3095, 0.179, 0.3095, 0.1434, 0.3095, 0.1612, 0.3095, 0.1612, 0.3095, 0.1434, 0.3095, 0.2502, 0.3095, 0.268, 0.3095, 0.268, 0.3095, 0.2502, 0.3095, 0.268, 0.3095, 0.2858, 0.3095, 0.2858, 0.3095, 0.268, 0.4255, 0.2324, 0.3095, 0.2324, 0.3095, 0.2146, 0.4255, 0.2146, 0.3095, 0.2324, 0.3095, 0.2502, 0.3095, 0.2502, 0.3095, 0.2324, 0.3095, 0.1968, 0.3095, 0.2146, 0.3095, 0.2146, 0.3095, 0.1968, 0.5782, 0.4361, 0.5839, 0.373, 0.6133, 0.3883, 0.6099, 0.4263, 0.8957, 0.8848, 0.8992, 0.8848, 0.8992, 0.9632, 0.8957, 0.9632, 0.9522, 0.9597, 0.9487, 0.9597, 0.9487, 0.8813, 0.9522, 0.8813, 0.9469, 0.8794, 0.9434, 0.8794, 0.9434, 0.8009, 0.9469, 0.8009, 0.7352, 0.9412, 0.7329, 0.941, 0.7337, 0.8869, 0.03495, 0.9091, 0.265, 0.9091, 0.2509, 0.9479, 0.04908, 0.9479, 0.7189, 0.7171, 0.7174, 0.7715, 0.7166, 0.7174, 0.3095, 0.268, 0.3095, 0.1612, 0.3095, 0.1968, 0.3095, 0.2324, 0.3095, 0.2502, 0.3095, 0.268, 0.3095, 0.268, 0.3095, 0.2858, 0.3095, 0.1612, 0.3095, 0.1612, 0.3095, 0.179, 0.3095, 0.1968, 0.3095, 0.1968, 0.3095, 0.2146, 0.3095, 0.2324, 0.3095, 0.2324, 0.3095, 0.268, 0.3095, 0.1968])
me_plane.materials.append(mat_barcomigrantes)
me_plane.use_remesh_preserve_volume = False
me_plane.use_remesh_preserve_attributes = False
me_plane.use_mirror_vertex_groups = False
me_plane.update()
me_plane_001 = bpy.data.meshes.new('Plane.001')
me_plane_001.from_pydata([(0.7193, -3.451, 0.617), (0.0, -4.113, 0.7109), (0.8875, -2.41, 0.4694), (0.9368, 4.7, 0.4974), (0.4983, -2.691, -0.2823), (0.6814, 5.918, 0.08488), (0.0, -3.092, -0.1599), (0.6814, -1.929, -0.3503), (0.7307, 4.048, -0.3394), (1.0, -2.446, 0.4694), (0.7785, -2.41, 0.1705), (0.7942, 4.7, 0.1759), (0.9817, 4.392, 0.07522), (0.6633, -3.142, 0.1673), (0.0, -3.607, 0.2487), (0.9586, 6.115, 0.3078), (0.9586, -2.187, 0.09834), (0.7918, -2.415, 0.0822), (0.7918, -2.298, 0.0822), (0.9086, -2.415, 0.2535), (0.9086, -2.298, 0.2535), (0.8258, -0.5538, 0.05747), (0.8258, -0.4398, 0.05747), (0.9398, -0.5538, 0.199), (0.9398, -0.4398, 0.199), (0.9562, -2.443, 1.487), (1.012, 4.779, 1.453), (0.94, -2.427, 0.7281), (0.9401, -2.427, 0.8285), (0.973, -2.429, 0.728), (0.9731, -2.429, 0.8285), (0.937, 4.634, 0.7419), (0.9371, 4.634, 0.8423), (0.9701, 4.632, 0.7418), (0.9702, 4.632, 0.8423), (0.7918, -2.415, 2.743), (0.7918, -2.298, 2.743), (0.9086, -2.415, 2.743), (0.9086, -2.298, 2.743), (0.8258, -0.5538, 2.654), (0.8258, -0.4398, 2.654), (0.9398, -0.5538, 2.654), (0.9398, -0.4398, 2.654), (0.8277, 3.18, 0.1847), (0.8277, 3.066, 0.1847), (0.9417, 3.18, 0.1847), (0.9417, 3.066, 0.1847), (0.825, 1.46, 0.07777), (0.825, 1.346, 0.07777), (0.939, 1.46, 0.2193), (0.939, 1.346, 0.2193), (0.9577, 6.156, 2.779), (0.9562, -2.443, 2.779), (0.9136, -2.415, 2.052), (0.9137, -2.409, 2.152), (0.9467, -2.417, 2.052), (0.9468, -2.41, 2.152), (0.937, 4.634, 1.998), (0.9371, 4.634, 2.098), (0.9701, 4.632, 1.998), (0.9702, 4.632, 2.098), (0.02689, -3.886, 0.6322), (0.02689, -3.867, 0.618), (0.01543, -2.103, 3.458), (0.01543, -2.088, 3.449), (0.5845, -2.443, 1.507), (0.6287, -2.443, 1.507), (0.5845, -2.443, 1.299), (0.6287, -2.443, 1.299), (0.5845, -3.39, 0.5199), (0.6287, -3.39, 0.5199), (0.5845, -3.207, 0.505), (0.6287, -3.207, 0.505), (1.012, 4.779, 1.302), (0.9562, -2.443, 1.337), (0.9562, -2.443, 2.629), (1.012, 4.781, 2.594), (0.825, 1.46, 2.654), (1.049, 4.7, 0.4974), (1.0, 6.148, 0.5306), (0.939, 1.346, 2.654), (0.3947, 5.935, 2.779), (0.3947, 5.729, 2.773), (0.3947, 5.764, 2.993), (0.3947, 5.885, 2.997), (-0.7193, -3.422, 0.617), (0.0, -3.898, 0.6405), (-0.8875, -2.41, 0.4694), (-0.9368, 4.7, 0.4974), (-0.4983, -2.691, -0.2823), (-0.6814, 5.918, 0.08488), (-0.6814, -1.929, -0.3503), (-0.7307, 4.048, -0.3394), (-1.0, -2.446, 0.4694), (-0.7785, -2.41, 0.1705), (-0.7942, 4.7, 0.1759), (-1.008, 4.335, 0.07522), (-0.6633, -3.142, 0.1673), (-0.9586, 6.115, 0.3078), (-0.9586, -2.187, 0.09834), (-0.7918, -2.415, 0.1048), (-0.7918, -2.298, 0.1048), (-0.9086, -2.415, 0.2535), (-0.9086, -2.298, 0.2535), (-0.8258, -0.5538, 0.05747), (-0.8258, -0.4398, 0.05747), (-0.9398, -0.5538, 0.199), (-0.9398, -0.4398, 0.199), (-0.8205, 1.346, 0.07777), (-0.8205, 1.46, 0.07777), (-0.9344, 1.346, 0.2193), (-0.9344, 1.46, 0.2193), (-0.8178, 3.066, 0.1847), (-0.8178, 3.18, 0.1847), (-0.9317, 3.066, 0.1847), (-0.9317, 3.18, 0.1847), (-0.9562, -2.443, 1.487), (-1.012, 4.779, 1.453), (-0.94, -2.427, 0.7281), (-0.9401, -2.427, 0.8285), (-0.973, -2.429, 0.728), (-0.9731, -2.429, 0.8285), (-0.937, 4.634, 0.7419), (-0.9371, 4.634, 0.8423), (-0.9701, 4.632, 0.7418), (-0.9702, 4.632, 0.8423), (-0.7918, -2.415, 2.743), (-0.7918, -2.298, 2.743), (-0.9086, -2.415, 2.743), (-0.9086, -2.298, 2.743), (-0.8258, -0.5538, 2.654), (-0.8258, -0.4398, 2.654), (-0.9398, -0.5538, 2.654), (-0.9398, -0.4398, 2.654), (-0.8205, 1.346, 2.654), (-0.8205, 1.46, 2.654), (-0.9344, 1.346, 2.654), (-0.9344, 1.46, 2.654), (-0.8178, 3.066, 2.677), (-0.8178, 3.18, 2.677), (-0.9317, 3.066, 2.677), (-0.9317, 3.18, 2.677), (-0.9577, 6.156, 2.779), (-0.9562, -2.443, 2.779), (-0.9136, -2.415, 2.052), (-0.9137, -2.409, 2.152), (-0.9467, -2.417, 2.052), (-0.9468, -2.41, 2.152), (-0.937, 4.634, 1.998), (-0.9371, 4.634, 2.098), (-0.9701, 4.632, 1.998), (-0.9702, 4.632, 2.098), (0.0, -3.855, 0.6091), (-0.02689, -3.886, 0.6322), (-0.02689, -3.867, 0.618), (0.0, -2.112, 3.464), (0.0, -2.079, 3.443), (-0.01543, -2.103, 3.458), (-0.01543, -2.088, 3.449), (0.1992, -2.443, 1.507), (0.155, -2.443, 1.507), (0.1992, -2.443, 1.299), (0.155, -2.443, 1.299), (0.1992, -3.39, 0.5199), (0.155, -3.39, 0.5199), (0.1992, -3.207, 0.505), (0.155, -3.207, 0.505), (-1.012, 4.779, 1.302), (-0.9562, -2.443, 1.337), (-0.9562, -2.443, 2.629), (-1.012, 4.781, 2.594), (0.825, 1.346, 2.654), (-1.049, 4.7, 0.4974), (-1.0, 6.148, 0.5306), (0.939, 1.46, 2.654), (-0.3947, 5.935, 2.779), (-0.3947, 5.729, 2.773), (-0.3947, 5.764, 2.993), (-0.3947, 5.885, 2.997), (-0.108, 6.109, 2.752), (-0.1096, 6.062, 2.752), (-0.09017, 6.062, 2.752), (-0.08864, 6.109, 2.752), (-0.108, 6.109, 3.236), (-0.1096, 6.062, 3.236), (-0.09017, 6.062, 3.236), (-0.08864, 6.109, 3.236), (-0.1029, 6.096, 3.236), (-0.1036, 6.076, 3.236), (-0.09526, 6.075, 3.236), (-0.0946, 6.096, 3.236), (0.9417, 3.066, 2.677), (0.9417, 3.18, 2.677), (0.8277, 3.066, 2.677), (0.8277, 3.18, 2.677)], [], [(98, 15, 5, 90), (14, 6, 4, 13), (12, 8, 5, 15), (3, 2, 9, 78), (13, 4, 7, 16), (93, 172, 96, 99), (95, 94, 10, 11), (25, 116, 168, 74), (173, 79, 15, 98), (48, 50, 80, 171), (2, 0, 9), (7, 8, 12, 16), (2, 3, 11, 10), (0, 13, 16, 9), (78, 12, 15, 79), (1, 14, 13, 0), (172, 93, 87, 88), (18, 36, 38, 20), (20, 38, 37, 19), (19, 37, 35, 17), (21, 39, 40, 22), (22, 40, 42, 24), (24, 42, 41, 23), (23, 41, 39, 21), (49, 47, 77, 174), (50, 49, 174, 80), (27, 29, 30, 28), (28, 32, 31, 27), (29, 27, 31, 33), (29, 33, 34, 30), (30, 34, 32, 28), (45, 43, 194, 192), (169, 170, 76, 75), (85, 1, 0), (52, 143, 169, 75), (55, 59, 60, 56), (56, 60, 58, 54), (53, 57, 59, 55), (54, 53, 55, 56), (54, 58, 57, 53), (65, 69, 70, 66), (61, 63, 155, 86), (152, 156, 64, 62), (155, 63, 64, 156), (66, 70, 72, 68), (68, 72, 71, 67), (2, 87, 85, 0), (67, 71, 69, 65), (47, 48, 171, 77), (116, 117, 167, 168), (167, 73, 74, 168), (17, 35, 36, 18), (8, 92, 90, 5), (173, 172, 170, 142), (83, 177, 176, 82), (84, 178, 177, 83), (81, 175, 178, 84), (82, 81, 84, 83), (67, 65, 66, 68), (62, 64, 63, 61), (58, 60, 59, 57), (32, 34, 33, 31), (16, 12, 78, 9), (89, 4, 6), (4, 89, 91, 7), (14, 97, 89, 6), (96, 98, 90, 92), (97, 99, 91, 89), (91, 92, 8, 7), (76, 78, 79, 51), (87, 93, 85), (99, 96, 92, 91), (94, 95, 88, 87), (85, 93, 99, 97), (172, 173, 98, 96), (1, 85, 97, 14), (101, 103, 129, 127), (103, 102, 128, 129), (102, 100, 126, 128), (104, 105, 131, 130), (105, 107, 133, 131), (107, 106, 132, 133), (106, 104, 130, 132), (108, 109, 135, 134), (109, 111, 137, 135), (111, 110, 136, 137), (110, 108, 134, 136), (112, 113, 139, 138), (113, 115, 141, 139), (115, 114, 140, 141), (114, 112, 138, 140), (25, 26, 117, 116), (118, 119, 121, 120), (118, 122, 123, 119), (119, 123, 125, 121), (121, 125, 124, 120), (120, 124, 122, 118), (143, 52, 51, 142), (147, 151, 150, 146), (145, 149, 151, 147), (146, 150, 148, 144), (145, 147, 146, 144), (144, 148, 149, 145), (159, 160, 164, 163), (153, 86, 155, 157), (152, 154, 158, 156), (155, 156, 158, 157), (160, 162, 166, 164), (162, 161, 165, 166), (161, 159, 163, 165), (95, 11, 3, 88), (74, 73, 26, 25), (170, 169, 143, 142), (100, 101, 127, 126), (173, 142, 51, 79), (88, 3, 78, 76, 170, 172), (176, 177, 178, 175), (161, 162, 160, 159), (154, 153, 157, 158), (149, 148, 150, 151), (123, 122, 124, 125), (183, 179, 180, 184), (181, 185, 184, 180), (185, 181, 182, 186), (183, 184, 188, 187), (179, 183, 186, 182), (185, 186, 190, 189), (184, 185, 189, 188), (186, 183, 187, 190), (46, 45, 192, 191), (43, 44, 193, 194), (44, 46, 191, 193), (87, 2, 10, 94), (75, 76, 51, 52)])
_uv = me_plane_001.uv_layers.new(name='UVMap')
_uv.uv.foreach_set('vector', [0.4432, 0.5098, 0.4432, 0.6447, 0.4276, 0.6253, 0.4276, 0.5293, 0.4589, 0.7138, 0.4289, 0.6927, 0.4258, 0.6477, 0.4589, 0.6567, 0.8084, 0.1233, 0.7787, 0.1475, 0.8095, 0.01612, 0.8257, 0.002195, 0.7665, 0.9999, 0.7665, 0.5012, 0.7744, 0.4988, 0.7744, 1.0, 0.81, 0.6539, 0.7784, 0.622, 0.7744, 0.5682, 0.8062, 0.5864, 0.8991, 0.06901, 0.9053, 0.572, 0.8754, 0.5466, 0.8731, 0.08739, 0.6629, 0.4988, 0.664, 0.0, 0.7733, 3.357e-08, 0.7744, 0.4988, 0.6735, 0.4988, 0.6735, 0.6334, 0.6629, 0.6334, 0.6629, 0.4988, 0.4589, 0.5069, 0.4589, 0.6477, 0.4432, 0.6447, 0.4432, 0.5098, 0.5148, 0.849, 0.5068, 0.839, 0.5068, 0.6677, 0.5148, 0.6677, 0.6817, 0.4988, 0.6817, 0.5736, 0.6735, 0.5, 0.7744, 0.5682, 0.7787, 0.1475, 0.8084, 0.1233, 0.8062, 0.5864, 0.9308, 8.979e-06, 0.9308, 0.5004, 0.9084, 0.5005, 0.91, 0.0, 0.8414, 0.6759, 0.81, 0.6539, 0.8062, 0.5864, 0.8321, 0.6048, 0.8383, 0.1018, 0.8084, 0.1233, 0.8257, 0.002195, 0.8414, 0.0, 0.2306, 0.7176, 0.199, 0.714, 0.1992, 0.6671, 0.2306, 0.6667, 0.7665, 0.4988, 0.7665, 1.0, 0.7586, 0.9976, 0.7586, 0.4989, 0.1307, 0.6033, 0.1307, 0.7906, 0.1225, 0.7906, 0.1225, 0.6153, 0.5552, 0.6677, 0.5552, 0.8428, 0.547, 0.8428, 0.547, 0.6677, 0.6822, 0.8182, 0.6822, 0.643, 0.6904, 0.643, 0.6904, 0.8303, 0.4828, 0.6677, 0.4828, 0.8504, 0.4748, 0.8504, 0.4748, 0.6677, 0.2712, 0.6667, 0.2712, 0.8495, 0.2632, 0.8495, 0.2632, 0.6767, 0.2924, 0.6786, 0.2924, 0.8514, 0.2844, 0.8514, 0.2844, 0.6786, 0.4589, 0.8404, 0.4589, 0.6677, 0.4668, 0.6677, 0.4668, 0.8504, 0.4988, 0.6776, 0.5068, 0.6677, 0.5068, 0.849, 0.4988, 0.849, 0.3004, 0.6786, 0.3084, 0.6786, 0.3084, 0.8499, 0.3004, 0.8499, 0.3994, 0.7011, 0.3971, 0.7011, 0.3971, 0.694, 0.3994, 0.694, 0.7445, 0.9959, 0.7445, 0.4988, 0.7515, 0.4988, 0.7515, 0.9959, 0.9331, 0.5005, 0.9354, 0.5006, 0.9354, 0.9975, 0.9331, 0.9974, 0.7374, 0.9959, 0.7374, 0.4988, 0.7445, 0.4988, 0.7445, 0.9958, 0.94, 0.9959, 0.94, 0.5006, 0.9424, 0.5005, 0.9424, 0.9958, 0.7929, 0.6759, 0.8009, 0.6759, 0.8009, 0.8513, 0.7929, 0.8513, 0.2725, 0.0, 0.2764, 0.5084, 0.1344, 0.5084, 0.1383, 0.0, 0.6092, 0.747, 0.5604, 0.6963, 0.6072, 0.6457, 0.7744, 0.8105, 0.7744, 0.6759, 0.7849, 0.6759, 0.7849, 0.8105, 0.7163, 0.995, 0.7163, 0.4988, 0.7233, 0.4989, 0.7233, 0.9946, 0.9531, 0.5005, 0.9531, 0.9949, 0.9508, 0.995, 0.9508, 0.5006, 0.9377, 0.5006, 0.9377, 0.9967, 0.9354, 0.9966, 0.9354, 0.5005, 0.3878, 0.7011, 0.3878, 0.694, 0.3901, 0.694, 0.3901, 0.7011, 0.7092, 0.9946, 0.7092, 0.4989, 0.7163, 0.4988, 0.7163, 0.995, 0.4054, 0.694, 0.4054, 0.7647, 0.4023, 0.7647, 0.4023, 0.694, 0.7005, 0.643, 0.7005, 0.8442, 0.6994, 0.8445, 0.6986, 0.6436, 0.273, 0.6667, 0.2733, 0.8657, 0.2722, 0.8661, 0.2712, 0.6673, 0.4256, 0.5428, 0.4256, 0.5415, 0.4265, 0.5409, 0.4276, 0.5415, 0.3488, 0.6786, 0.3488, 0.7749, 0.3388, 0.7667, 0.3387, 0.6892, 0.5583, 0.6823, 0.5583, 0.738, 0.5552, 0.738, 0.5552, 0.6823, 0.6808, 0.6339, 0.6808, 0.7588, 0.6092, 0.747, 0.6072, 0.6457, 0.3185, 0.7643, 0.3186, 0.6867, 0.3286, 0.6786, 0.3286, 0.7749, 0.5228, 0.6677, 0.5308, 0.6677, 0.5308, 0.849, 0.5228, 0.849, 0.9789, 0.5084, 0.9789, 5.085e-05, 0.9894, 0.0, 0.9894, 0.5084, 0.4184, 0.5083, 0.2764, 0.5083, 0.2803, 0.0, 0.4145, 0.0, 0.6986, 0.643, 0.6986, 0.8303, 0.6904, 0.8303, 0.6904, 0.643, 0.5604, 0.5027, 0.6629, 0.5027, 0.6595, 0.6339, 0.5639, 0.6339, 0.5604, 0.665, 0.4589, 0.6677, 0.464, 0.5201, 0.5604, 0.5069, 0.3488, 0.7342, 0.3488, 0.6786, 0.3643, 0.6786, 0.3643, 0.7342, 0.6735, 0.6292, 0.6735, 0.5736, 0.6819, 0.5736, 0.6819, 0.6292, 0.3796, 0.6786, 0.3796, 0.7342, 0.3643, 0.7342, 0.3643, 0.6786, 0.4023, 0.6786, 0.4169, 0.6786, 0.4138, 0.694, 0.4053, 0.694, 0.5552, 0.6823, 0.5552, 0.6677, 0.5583, 0.6677, 0.5583, 0.6823, 0.1344, 0.6033, 0.1344, 0.8385, 0.1332, 0.8385, 0.1327, 0.6034, 0.412, 0.694, 0.4143, 0.694, 0.4143, 0.7011, 0.412, 0.7011, 0.4143, 0.694, 0.4166, 0.694, 0.4166, 0.7011, 0.4143, 0.7011, 0.8062, 0.5864, 0.8084, 0.1233, 0.8383, 0.1018, 0.8321, 0.6048, 0.6466, 0.02843, 0.5767, 0.02843, 0.6117, 0.0, 0.5767, 0.02843, 0.6466, 0.02843, 0.6595, 0.08212, 0.5639, 0.08212, 0.1674, 0.6667, 0.1674, 0.7238, 0.1344, 0.7329, 0.1375, 0.6878, 0.6822, 0.6238, 0.6824, 0.4988, 0.7022, 0.5119, 0.7022, 0.643, 0.877, 0.01998, 0.8731, 0.08739, 0.8414, 0.1057, 0.8454, 0.05192, 0.6595, 0.08212, 0.6629, 0.5027, 0.5604, 0.5027, 0.5639, 0.08212, 0.005147, 0.7508, 0.0, 0.6033, 0.1015, 0.6059, 0.1015, 0.764, 0.3878, 0.7514, 0.3796, 0.7503, 0.3878, 0.6786, 0.8731, 0.08739, 0.8754, 0.5466, 0.8458, 0.5264, 0.8414, 0.1057, 0.9323, 0.5004, 0.9308, 0.0, 0.9531, 3.353e-05, 0.9531, 0.5005, 0.9084, 0.0, 0.8991, 0.06901, 0.8731, 0.08739, 0.877, 0.01998, 0.9053, 0.572, 0.9084, 0.6738, 0.8927, 0.6716, 0.8754, 0.5466, 0.199, 0.6667, 0.199, 0.7177, 0.1676, 0.7174, 0.1674, 0.6704, 0.2388, 0.8524, 0.2306, 0.8419, 0.2306, 0.6667, 0.2388, 0.6667, 0.5388, 0.6677, 0.547, 0.6677, 0.547, 0.8428, 0.5388, 0.8428, 0.2388, 0.6772, 0.247, 0.6667, 0.247, 0.8524, 0.2388, 0.8524, 0.4828, 0.6677, 0.4908, 0.6677, 0.4908, 0.8504, 0.4828, 0.8504, 0.2632, 0.8495, 0.2552, 0.8395, 0.2552, 0.6667, 0.2632, 0.6667, 0.2764, 0.6786, 0.2844, 0.6786, 0.2844, 0.8514, 0.2764, 0.8514, 0.4668, 0.6776, 0.4748, 0.6677, 0.4748, 0.8504, 0.4668, 0.8504, 0.5388, 0.8489, 0.5308, 0.8489, 0.5308, 0.6677, 0.5388, 0.6677, 0.4988, 0.849, 0.4908, 0.839, 0.4908, 0.6677, 0.4988, 0.6677, 0.2924, 0.6786, 0.3004, 0.6786, 0.3004, 0.8499, 0.2924, 0.8499, 0.5148, 0.6776, 0.5228, 0.6677, 0.5228, 0.849, 0.5148, 0.849, 0.8409, 0.6759, 0.8489, 0.6759, 0.8489, 0.8512, 0.8409, 0.8513, 0.7929, 0.8513, 0.7849, 0.8513, 0.7849, 0.6759, 0.7929, 0.6759, 0.8169, 0.6759, 0.8249, 0.6759, 0.8249, 0.8513, 0.8169, 0.8513, 0.8169, 0.8513, 0.8089, 0.8513, 0.8089, 0.6759, 0.8169, 0.6759, 0.5565, 5.035e-08, 0.5604, 0.5069, 0.4184, 0.5069, 0.4223, 0.0, 0.4017, 0.694, 0.4017, 0.7011, 0.3994, 0.7011, 0.3994, 0.694, 0.7374, 0.4988, 0.7374, 0.9958, 0.7304, 0.9959, 0.7304, 0.4988, 0.9447, 0.5006, 0.9447, 0.9959, 0.9424, 0.9958, 0.9424, 0.5005, 0.7515, 0.9959, 0.7515, 0.4988, 0.7586, 0.4988, 0.7586, 0.9959, 0.9308, 0.9975, 0.9308, 0.5006, 0.9331, 0.5005, 0.9331, 0.9974, 0.0001062, 1.678e-08, 0.1343, 0.0, 0.1344, 0.6033, 0.0, 0.6033, 0.7304, 0.4992, 0.7304, 0.9949, 0.7233, 0.995, 0.7233, 0.4988, 0.947, 0.5006, 0.947, 0.995, 0.9447, 0.9949, 0.9447, 0.5005, 0.9377, 0.9967, 0.9377, 0.5006, 0.94, 0.5005, 0.94, 0.9966, 0.3948, 0.694, 0.3971, 0.694, 0.3971, 0.7011, 0.3948, 0.7011, 0.7022, 0.995, 0.7022, 0.4988, 0.7092, 0.4989, 0.7092, 0.9946, 0.42, 0.6786, 0.4231, 0.6786, 0.4231, 0.7493, 0.42, 0.7493, 0.1327, 0.8048, 0.1308, 0.8042, 0.1316, 0.6033, 0.1327, 0.6037, 0.273, 0.6667, 0.2749, 0.6673, 0.2743, 0.8661, 0.2733, 0.8657, 0.4256, 0.5428, 0.4276, 0.5415, 0.4276, 0.5427, 0.4267, 0.5433, 0.3185, 0.7749, 0.3084, 0.7643, 0.3085, 0.6867, 0.3185, 0.6786, 0.4169, 0.6933, 0.42, 0.6933, 0.42, 0.749, 0.4169, 0.7489, 0.3286, 0.6892, 0.3387, 0.6786, 0.3387, 0.7749, 0.3287, 0.7667, 0.4057, 0.6786, 0.2943, 0.6786, 0.2843, 0.656, 0.4157, 0.656, 0.9894, 0.5084, 0.9894, 0.0, 1.0, 5.152e-05, 1.0, 0.5084, 0.9531, 0.5085, 0.9554, 1.947e-06, 0.966, 0.0, 0.966, 0.6052, 0.247, 0.6667, 0.2552, 0.6667, 0.2552, 0.8524, 0.247, 0.8524, 0.1344, 0.6667, 0.1374, 0.5084, 0.2717, 0.5084, 0.2747, 0.6667, 0.4157, 0.656, 0.2843, 0.656, 0.2764, 0.656, 0.279, 0.5083, 0.421, 0.5083, 0.4236, 0.656, 0.4023, 0.6786, 0.3993, 0.694, 0.3908, 0.694, 0.3878, 0.6786, 0.42, 0.6933, 0.4169, 0.6933, 0.4169, 0.6786, 0.42, 0.6786, 0.4253, 0.7435, 0.4236, 0.7434, 0.4241, 0.5083, 0.4253, 0.5083, 0.3901, 0.7011, 0.3901, 0.694, 0.3925, 0.694, 0.3925, 0.7011, 0.3925, 0.7011, 0.3925, 0.694, 0.3948, 0.694, 0.3948, 0.7011, 0.4087, 0.7281, 0.4087, 0.694, 0.412, 0.694, 0.412, 0.7281, 0.2761, 0.5084, 0.2761, 0.5425, 0.2747, 0.5425, 0.2747, 0.5084, 0.4087, 0.694, 0.4087, 0.7281, 0.4054, 0.7281, 0.4054, 0.694, 0.2747, 0.5457, 0.2747, 0.5425, 0.2751, 0.5434, 0.2751, 0.5448, 0.4276, 0.5069, 0.4276, 0.5409, 0.4263, 0.5409, 0.4263, 0.5069, 0.2761, 0.5425, 0.2761, 0.5457, 0.2757, 0.5448, 0.2757, 0.5434, 0.2747, 0.5425, 0.2761, 0.5425, 0.2757, 0.5434, 0.2751, 0.5434, 0.2761, 0.5457, 0.2747, 0.5457, 0.2751, 0.5448, 0.2757, 0.5448, 0.8329, 0.6759, 0.8409, 0.6759, 0.8409, 0.8512, 0.8329, 0.8513, 0.8249, 0.6759, 0.8329, 0.6759, 0.8329, 0.8513, 0.8249, 0.8513, 0.8089, 0.8513, 0.8009, 0.8513, 0.8009, 0.6759, 0.8089, 0.6759, 0.1225, 0.6033, 0.1225, 0.7282, 0.1015, 0.7205, 0.1015, 0.6109, 0.9683, 0.6052, 0.966, 0.09673, 0.9789, 0.0, 0.9789, 0.6052])
_uv.active_render = True
_uv = me_plane_001.uv_layers.new(name='UVMap.001')
_uv.uv.foreach_set('vector', [0.8931, 0.7564, 0.8931, 0.569, 0.8481, 0.569, 0.8481, 0.7564, 0.9872, 0.9477, 0.9422, 0.9477, 0.9422, 0.9931, 0.9872, 0.9931, 0.3755, 0.8511, 0.3755, 0.8057, 0.1892, 0.8057, 0.1892, 0.8511, 0.9284, 0.3777, 0.9284, 0.001001, 0.9186, 0.001001, 0.9186, 0.3777, 0.6108, 0.8511, 0.6108, 0.8057, 0.5186, 0.8057, 0.5186, 0.8511, 0.799, 0.567, 0.799, 0.1904, 0.7539, 0.1904, 0.7539, 0.567, 0.1892, 0.567, 0.5637, 0.567, 0.5637, 0.3797, 0.1892, 0.3797, 0.999, 0.567, 0.999, 0.3797, 0.9892, 0.3797, 0.9892, 0.567, 0.5186, 0.9102, 0.7049, 0.9102, 0.7049, 0.8886, 0.5186, 0.8886, 0.9872, 0.001001, 0.9775, 0.001001, 0.9775, 0.1883, 0.9872, 0.1883, 0.9196, 0.9457, 0.9284, 0.8541, 0.9284, 0.9457, 0.3775, 0.7091, 0.7519, 0.7091, 0.7519, 0.6637, 0.3775, 0.6637, 0.8696, 0.3777, 0.8696, 0.001001, 0.8481, 0.001001, 0.8481, 0.3777, 0.7049, 0.8511, 0.7049, 0.8057, 0.6128, 0.8057, 0.6128, 0.8511, 0.9402, 0.3797, 0.9186, 0.3797, 0.9186, 0.567, 0.9402, 0.567, 0.799, 0.9339, 0.799, 0.8886, 0.7069, 0.8886, 0.7069, 0.9339, 0.9402, 0.3777, 0.9402, 0.001001, 0.9304, 0.001001, 0.9304, 0.3777, 0.3775, 0.9339, 0.5637, 0.9339, 0.5637, 0.9241, 0.3775, 0.9241, 0.9519, 0.7564, 0.9519, 0.569, 0.9422, 0.569, 0.9422, 0.7564, 0.001001, 0.9339, 0.1872, 0.9339, 0.1872, 0.9241, 0.001001, 0.9241, 0.9519, 0.567, 0.9519, 0.3797, 0.9422, 0.3797, 0.9422, 0.567, 0.3775, 0.9221, 0.5637, 0.9221, 0.5637, 0.9122, 0.3775, 0.9122, 0.9284, 0.7564, 0.9284, 0.569, 0.9186, 0.569, 0.9186, 0.7564, 0.001001, 0.9221, 0.1872, 0.9221, 0.1872, 0.9122, 0.001001, 0.9122, 0.9519, 0.7584, 0.9422, 0.7584, 0.9422, 0.9457, 0.9519, 0.9457, 0.1872, 0.9457, 0.1872, 0.9359, 0.001001, 0.9359, 0.001001, 0.9457, 0.4225, 0.9773, 0.4186, 0.9773, 0.4186, 0.9872, 0.4225, 0.9872, 0.9049, 0.7564, 0.9049, 0.3797, 0.8951, 0.3797, 0.8951, 0.7564, 0.9402, 0.9753, 0.9402, 0.9714, 0.5657, 0.9714, 0.5657, 0.9753, 0.8814, 0.3777, 0.8814, 0.001001, 0.8716, 0.001001, 0.8716, 0.3777, 0.1892, 0.9753, 0.5637, 0.9753, 0.5637, 0.9714, 0.1892, 0.9714, 0.999, 0.1904, 0.9892, 0.1904, 0.9892, 0.3777, 0.999, 0.3777, 0.001001, 0.1883, 0.3755, 0.1883, 0.3755, 0.001001, 0.001001, 0.001001, 0.4696, 0.8067, 0.4696, 0.8984, 0.3785, 0.8984, 0.999, 0.1883, 0.999, 0.001001, 0.9892, 0.001001, 0.9892, 0.1883, 0.001001, 0.8984, 0.3755, 0.8984, 0.3755, 0.8886, 0.001001, 0.8886, 0.9814, 0.9457, 0.9814, 0.569, 0.9775, 0.569, 0.9775, 0.9457, 0.3775, 0.9635, 0.7519, 0.9635, 0.7519, 0.9596, 0.3775, 0.9596, 0.4166, 0.9872, 0.4166, 0.9773, 0.4128, 0.9773, 0.4128, 0.9872, 0.9166, 0.7564, 0.9166, 0.3797, 0.9069, 0.3797, 0.9069, 0.7564, 0.7539, 0.9457, 0.8461, 0.9457, 0.8461, 0.9418, 0.7539, 0.9418, 0.9696, 0.9457, 0.9696, 0.569, 0.9657, 0.569, 0.9657, 0.9457, 0.001001, 0.9635, 0.3755, 0.9635, 0.3755, 0.9596, 0.001001, 0.9596, 0.5108, 0.9004, 0.5069, 0.9004, 0.5069, 0.9043, 0.5108, 0.9043, 0.9166, 0.9457, 0.9166, 0.8531, 0.8951, 0.8531, 0.8951, 0.9457, 0.7539, 0.9398, 0.8461, 0.9398, 0.8461, 0.9359, 0.7539, 0.9359, 0.8461, 0.7564, 0.8461, 0.569, 0.7539, 0.569, 0.7539, 0.7564, 0.5657, 0.9339, 0.6578, 0.9339, 0.6578, 0.9122, 0.5657, 0.9122, 0.9578, 0.001001, 0.9481, 0.001001, 0.9481, 0.1883, 0.9578, 0.1883, 0.001001, 0.9102, 0.3755, 0.9102, 0.3755, 0.9004, 0.001001, 0.9004, 0.1872, 0.1904, 0.001001, 0.1904, 0.001001, 0.567, 0.1872, 0.567, 0.1892, 0.9339, 0.3755, 0.9339, 0.3755, 0.9241, 0.1892, 0.9241, 0.8461, 0.001001, 0.7539, 0.001001, 0.7539, 0.1883, 0.8461, 0.1883, 0.5637, 0.8037, 0.5637, 0.7111, 0.3775, 0.7111, 0.3775, 0.8037, 0.9166, 0.8511, 0.9166, 0.7584, 0.8951, 0.7584, 0.8951, 0.8511, 0.3775, 0.9102, 0.4696, 0.9102, 0.4696, 0.9004, 0.3775, 0.9004, 0.9402, 0.8511, 0.9402, 0.7584, 0.9186, 0.7584, 0.9186, 0.8511, 0.4931, 0.9102, 0.4931, 0.9004, 0.4716, 0.9004, 0.4716, 0.9102, 0.3872, 0.999, 0.3872, 0.9773, 0.3834, 0.9773, 0.3834, 0.999, 0.9461, 0.3777, 0.9461, 0.001001, 0.9422, 0.001001, 0.9422, 0.3777, 0.4108, 0.9892, 0.4069, 0.9892, 0.4069, 0.999, 0.4108, 0.999, 0.4049, 0.9892, 0.401, 0.9892, 0.401, 0.999, 0.4049, 0.999, 0.001001, 0.8037, 0.3755, 0.8037, 0.3755, 0.7584, 0.001001, 0.7584, 0.3775, 0.8974, 0.4686, 0.8057, 0.3775, 0.8057, 0.8461, 0.7584, 0.7539, 0.7584, 0.7539, 0.8511, 0.8461, 0.8511, 0.7519, 0.8057, 0.7069, 0.8057, 0.7069, 0.8511, 0.7519, 0.8511, 0.8931, 0.567, 0.8931, 0.3797, 0.8481, 0.3797, 0.8481, 0.567, 0.801, 0.9339, 0.8931, 0.9339, 0.8931, 0.8886, 0.801, 0.8886, 0.7519, 0.567, 0.7519, 0.1904, 0.6598, 0.1904, 0.6598, 0.567, 0.5657, 0.8037, 0.7519, 0.8037, 0.7519, 0.7111, 0.5657, 0.7111, 0.9274, 0.8531, 0.9186, 0.8531, 0.9186, 0.9447, 0.8461, 0.567, 0.8461, 0.1904, 0.801, 0.1904, 0.801, 0.567, 0.001001, 0.8747, 0.3755, 0.8747, 0.3755, 0.8531, 0.001001, 0.8531, 0.5166, 0.8984, 0.5166, 0.8057, 0.4716, 0.8057, 0.4716, 0.8984, 0.001001, 0.8511, 0.1872, 0.8511, 0.1872, 0.8057, 0.001001, 0.8057, 0.8931, 0.8511, 0.8931, 0.7584, 0.8481, 0.7584, 0.8481, 0.8511, 0.3755, 0.9457, 0.3755, 0.9359, 0.1892, 0.9359, 0.1892, 0.9457, 0.9578, 0.1904, 0.9481, 0.1904, 0.9481, 0.3777, 0.9578, 0.3777, 0.5637, 0.9457, 0.5637, 0.9359, 0.3775, 0.9359, 0.3775, 0.9457, 0.9637, 0.3797, 0.9539, 0.3797, 0.9539, 0.567, 0.9637, 0.567, 0.7519, 0.9457, 0.7519, 0.9359, 0.5657, 0.9359, 0.5657, 0.9457, 0.9637, 0.569, 0.9539, 0.569, 0.9539, 0.7564, 0.9637, 0.7564, 0.1872, 0.9576, 0.1872, 0.9477, 0.001001, 0.9477, 0.001001, 0.9576, 0.9637, 0.7584, 0.9539, 0.7584, 0.9539, 0.9457, 0.9637, 0.9457, 0.3755, 0.9576, 0.3755, 0.9477, 0.1892, 0.9477, 0.1892, 0.9576, 0.9696, 0.001001, 0.9598, 0.001001, 0.9598, 0.1883, 0.9696, 0.1883, 0.5637, 0.9576, 0.5637, 0.9477, 0.3775, 0.9477, 0.3775, 0.9576, 0.9696, 0.1904, 0.9598, 0.1904, 0.9598, 0.3777, 0.9696, 0.3777, 0.7519, 0.9576, 0.7519, 0.9477, 0.5657, 0.9477, 0.5657, 0.9576, 0.9755, 0.3797, 0.9657, 0.3797, 0.9657, 0.567, 0.9755, 0.567, 0.9402, 0.9576, 0.9402, 0.9477, 0.7539, 0.9477, 0.7539, 0.9576, 0.5637, 0.3777, 0.5637, 0.001001, 0.3775, 0.001001, 0.3775, 0.3777, 0.4225, 0.999, 0.4225, 0.9892, 0.4186, 0.9892, 0.4186, 0.999, 0.5186, 0.8866, 0.8931, 0.8866, 0.8931, 0.8767, 0.5186, 0.8767, 0.9755, 0.3777, 0.9755, 0.001001, 0.9716, 0.001001, 0.9716, 0.3777, 0.5186, 0.8747, 0.8931, 0.8747, 0.8931, 0.8649, 0.5186, 0.8649, 0.9755, 0.9457, 0.9755, 0.569, 0.9716, 0.569, 0.9716, 0.9457, 0.3755, 0.7564, 0.3755, 0.569, 0.001001, 0.569, 0.001001, 0.7564, 0.9166, 0.3777, 0.9166, 0.001001, 0.9069, 0.001001, 0.9069, 0.3777, 0.001001, 0.9694, 0.3755, 0.9694, 0.3755, 0.9655, 0.001001, 0.9655, 0.9814, 0.567, 0.9814, 0.1904, 0.9775, 0.1904, 0.9775, 0.567, 0.4166, 0.9892, 0.4128, 0.9892, 0.4128, 0.999, 0.4166, 0.999, 0.5186, 0.8629, 0.8931, 0.8629, 0.8931, 0.8531, 0.5186, 0.8531, 0.9402, 0.8531, 0.9363, 0.8531, 0.9363, 0.9457, 0.9402, 0.9457, 0.7519, 0.9694, 0.7519, 0.9655, 0.3775, 0.9655, 0.3775, 0.9694, 0.9872, 0.1904, 0.9834, 0.1904, 0.9834, 0.567, 0.9872, 0.567, 0.5166, 0.9004, 0.5128, 0.9004, 0.5128, 0.9043, 0.5166, 0.9043, 0.09312, 0.9931, 0.09312, 0.9714, 0.001001, 0.9714, 0.001001, 0.9931, 0.9343, 0.8531, 0.9304, 0.8531, 0.9304, 0.9457, 0.9343, 0.9457, 0.1872, 0.9931, 0.1872, 0.9714, 0.09512, 0.9714, 0.09512, 0.9931, 0.9049, 0.1883, 0.9049, 0.001001, 0.8834, 0.001001, 0.8834, 0.1883, 0.001001, 0.8866, 0.3755, 0.8866, 0.3755, 0.8767, 0.001001, 0.8767, 0.6578, 0.567, 0.6578, 0.1904, 0.5657, 0.1904, 0.5657, 0.567, 0.3755, 0.9872, 0.3755, 0.9773, 0.1892, 0.9773, 0.1892, 0.9872, 0.7519, 0.001001, 0.5657, 0.001001, 0.5657, 0.1883, 0.7519, 0.1883, 0.3755, 0.2004, 0.3755, 0.3677, 0.3755, 0.3777, 0.1892, 0.3744, 0.1892, 0.1937, 0.3755, 0.1904, 0.399, 0.999, 0.399, 0.9773, 0.3892, 0.9773, 0.3892, 0.999, 0.3814, 0.9773, 0.3775, 0.9773, 0.3775, 0.999, 0.3814, 0.999, 0.9872, 0.569, 0.9834, 0.569, 0.9834, 0.9457, 0.9872, 0.9457, 0.5049, 0.9102, 0.5049, 0.9004, 0.501, 0.9004, 0.501, 0.9102, 0.499, 0.9102, 0.499, 0.9004, 0.4951, 0.9004, 0.4951, 0.9102, 0.6598, 0.9221, 0.7049, 0.9221, 0.7049, 0.9182, 0.6598, 0.9182, 0.6598, 0.9162, 0.7049, 0.9162, 0.7049, 0.9122, 0.6598, 0.9122, 0.6598, 0.9339, 0.7049, 0.9339, 0.7049, 0.93, 0.6598, 0.93, 0.4108, 0.9832, 0.4069, 0.9832, 0.4069, 0.9872, 0.4108, 0.9872, 0.6598, 0.928, 0.7049, 0.928, 0.7049, 0.9241, 0.6598, 0.9241, 0.4049, 0.9832, 0.401, 0.9832, 0.401, 0.9872, 0.4049, 0.9872, 0.4108, 0.9773, 0.4069, 0.9773, 0.4069, 0.9812, 0.4108, 0.9812, 0.4049, 0.9773, 0.401, 0.9773, 0.401, 0.9812, 0.4049, 0.9812, 0.9402, 0.9694, 0.9402, 0.9596, 0.7539, 0.9596, 0.7539, 0.9694, 0.9402, 0.569, 0.9304, 0.569, 0.9304, 0.7564, 0.9402, 0.7564, 0.3755, 0.9221, 0.3755, 0.9122, 0.1892, 0.9122, 0.1892, 0.9221, 0.9049, 0.3777, 0.9049, 0.1904, 0.8834, 0.1904, 0.8834, 0.3777, 0.3775, 0.6617, 0.7519, 0.6617, 0.7519, 0.569, 0.3775, 0.569])
me_plane_001.use_remesh_preserve_volume = False
me_plane_001.use_remesh_preserve_attributes = False
me_plane_001.use_mirror_vertex_groups = False
me_plane_001.update()

# ---- objects
ob_migrante_lod_0 = bpy.data.objects.new('migrante.lod.0', me_plane)
ob_migrante_lod_1 = bpy.data.objects.new('migrante.lod.1', me_plane_001)

# ---- transforms, parenting, visibility, modifiers, constraints
ob_migrante_lod_0.location = (0.0, 0.0, 0.0)
ob_migrante_lod_0.lineart.crease_threshold = 0.0
ob_migrante_lod_1.location = (3.638, 0.0, 0.0)
ob_migrante_lod_1.lineart.crease_threshold = 0.0

# ---- collection membership
col_collection_1.objects.link(ob_migrante_lod_0)
col_collection_2.objects.link(ob_migrante_lod_1)

# ---- scene / render settings (as saved in the file)
scene.frame_start = 1; scene.frame_end = 250; scene.frame_set(1)
scene.render.engine = 'CYCLES'
scene.render.resolution_percentage = 50
scene.render.dither_intensity = 0.0
scene.render.use_border = True
scene.cycles.use_denoising = False
scene.cycles.samples = 128
scene.cycles.sampling_pattern = 'TABULATED_SOBOL'
scene.cycles.use_adaptive_sampling = False
scene.cycles.use_light_tree = False
scene.cycles.blur_glossy = 0.0
scene.cycles.sample_clamp_indirect = 0.0
scene.view_settings.view_transform = 'Standard'
bpy.context.view_layer.update()

# ---- added for rendering (the .blend has no active camera and no usable light): camera, sun
cam_auto = bpy.data.cameras.new('AutoCamera')
cam_auto.lens = 50.0
cam_auto.sensor_width = 36.0
cam_auto.clip_end = 1000.0
ob_auto_camera = bpy.data.objects.new('AutoCamera', cam_auto)
scene.collection.objects.link(ob_auto_camera)
ob_auto_camera.location = (10.4397, -11.5581, 9.86483)
ob_auto_camera.rotation_euler = (1.09748, -7.21219e-08, 0.694738)
scene.camera = ob_auto_camera
light_auto_sun = bpy.data.lights.new('AutoSun', 'SUN')
light_auto_sun.energy = 3.0
light_auto_sun.angle = 0.0523599
ob_auto_sun = bpy.data.objects.new('AutoSun', light_auto_sun)
scene.collection.objects.link(ob_auto_sun)
ob_auto_sun.rotation_euler = (0.872665, 0.174533, 0.523599)
bpy.context.view_layer.update()
